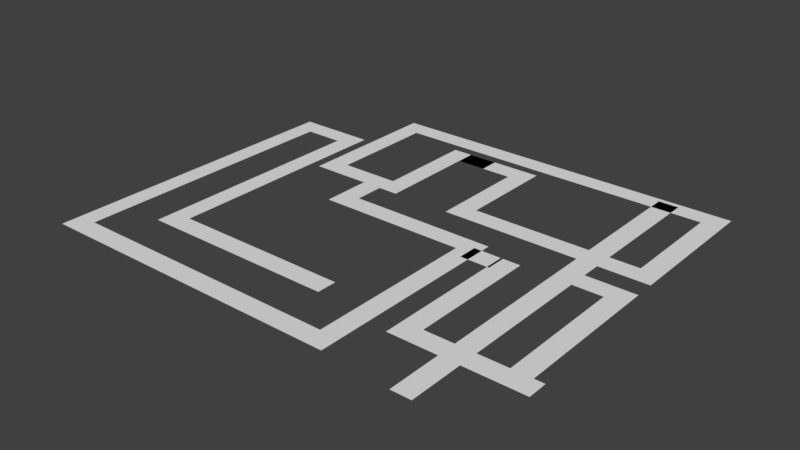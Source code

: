 # Source: ground.blend  (saved by Blender 2.79.0; exported with 4.5.12 LTS)
import bpy
from mathutils import Matrix  # noqa: F401  (used for matrix-valued properties, if any)

bpy.ops.wm.read_factory_settings(use_empty=True)
scene = bpy.context.scene
scene.name = 'Scene'

# ---- collections
col_collection_1 = bpy.data.collections.new('Collection 1'); scene.collection.children.link(col_collection_1)

# ---- world
world_world = bpy.data.worlds.new('World'); scene.world = world_world
world_world.color = (0.05088, 0.05088, 0.05088)
world_world.use_sun_shadow = False
world_world.sun_shadow_jitter_overblur = 0.0
world_world.cycles.sampling_method = 'MANUAL'

# ---- meshes
me_plane_122 = bpy.data.meshes.new('Plane.122')
me_plane_122.from_pydata([(-1.0, -1.0, 0.0), (1.0, -1.0, 0.0), (-1.0, 1.0, 0.0), (1.0, 1.0, 0.0)], [], [(0, 1, 3, 2)])
me_plane_122.use_remesh_preserve_volume = False
me_plane_122.use_remesh_preserve_attributes = False
me_plane_122.use_mirror_vertex_groups = False
me_plane_122.update()
me_plane_121 = bpy.data.meshes.new('Plane.121')
me_plane_121.from_pydata([(-1.0, -1.0, 0.0), (1.0, -1.0, 0.0), (-1.0, 1.0, 0.0), (1.0, 1.0, 0.0)], [], [(0, 1, 3, 2)])
me_plane_121.use_remesh_preserve_volume = False
me_plane_121.use_remesh_preserve_attributes = False
me_plane_121.use_mirror_vertex_groups = False
me_plane_121.update()
me_plane_120 = bpy.data.meshes.new('Plane.120')
me_plane_120.from_pydata([(-1.0, -1.0, 0.0), (1.0, -1.0, 0.0), (-1.0, 1.0, 0.0), (1.0, 1.0, 0.0)], [], [(0, 1, 3, 2)])
me_plane_120.use_remesh_preserve_volume = False
me_plane_120.use_remesh_preserve_attributes = False
me_plane_120.use_mirror_vertex_groups = False
me_plane_120.update()
me_plane_119 = bpy.data.meshes.new('Plane.119')
me_plane_119.from_pydata([(-1.0, -1.0, 0.0), (1.0, -1.0, 0.0), (-1.0, 1.0, 0.0), (1.0, 1.0, 0.0)], [], [(0, 1, 3, 2)])
me_plane_119.use_remesh_preserve_volume = False
me_plane_119.use_remesh_preserve_attributes = False
me_plane_119.use_mirror_vertex_groups = False
me_plane_119.update()
me_plane_118 = bpy.data.meshes.new('Plane.118')
me_plane_118.from_pydata([(-1.0, -1.0, 0.0), (1.0, -1.0, 0.0), (-1.0, 1.0, 0.0), (1.0, 1.0, 0.0)], [], [(0, 1, 3, 2)])
me_plane_118.use_remesh_preserve_volume = False
me_plane_118.use_remesh_preserve_attributes = False
me_plane_118.use_mirror_vertex_groups = False
me_plane_118.update()
me_plane_117 = bpy.data.meshes.new('Plane.117')
me_plane_117.from_pydata([(-1.0, -1.0, 0.0), (1.0, -1.0, 0.0), (-1.0, 1.0, 0.0), (1.0, 1.0, 0.0)], [], [(0, 1, 3, 2)])
me_plane_117.use_remesh_preserve_volume = False
me_plane_117.use_remesh_preserve_attributes = False
me_plane_117.use_mirror_vertex_groups = False
me_plane_117.update()
me_plane_116 = bpy.data.meshes.new('Plane.116')
me_plane_116.from_pydata([(-1.0, -1.0, 0.0), (1.0, -1.0, 0.0), (-1.0, 1.0, 0.0), (1.0, 1.0, 0.0)], [], [(0, 1, 3, 2)])
me_plane_116.use_remesh_preserve_volume = False
me_plane_116.use_remesh_preserve_attributes = False
me_plane_116.use_mirror_vertex_groups = False
me_plane_116.update()
me_plane_115 = bpy.data.meshes.new('Plane.115')
me_plane_115.from_pydata([(-1.0, -1.0, 0.0), (1.0, -1.0, 0.0), (-1.0, 1.0, 0.0), (1.0, 1.0, 0.0)], [], [(0, 1, 3, 2)])
me_plane_115.use_remesh_preserve_volume = False
me_plane_115.use_remesh_preserve_attributes = False
me_plane_115.use_mirror_vertex_groups = False
me_plane_115.update()
me_plane_114 = bpy.data.meshes.new('Plane.114')
me_plane_114.from_pydata([(-1.0, -1.0, 0.0), (1.0, -1.0, 0.0), (-1.0, 1.0, 0.0), (1.0, 1.0, 0.0)], [], [(0, 1, 3, 2)])
me_plane_114.use_remesh_preserve_volume = False
me_plane_114.use_remesh_preserve_attributes = False
me_plane_114.use_mirror_vertex_groups = False
me_plane_114.update()
me_plane_113 = bpy.data.meshes.new('Plane.113')
me_plane_113.from_pydata([(-1.0, -1.0, 0.0), (1.0, -1.0, 0.0), (-1.0, 1.0, 0.0), (1.0, 1.0, 0.0)], [], [(0, 1, 3, 2)])
me_plane_113.use_remesh_preserve_volume = False
me_plane_113.use_remesh_preserve_attributes = False
me_plane_113.use_mirror_vertex_groups = False
me_plane_113.update()
me_plane_112 = bpy.data.meshes.new('Plane.112')
me_plane_112.from_pydata([(-1.0, -1.0, 0.0), (1.0, -1.0, 0.0), (-1.0, 1.0, 0.0), (1.0, 1.0, 0.0)], [], [(0, 1, 3, 2)])
me_plane_112.use_remesh_preserve_volume = False
me_plane_112.use_remesh_preserve_attributes = False
me_plane_112.use_mirror_vertex_groups = False
me_plane_112.update()
me_plane_111 = bpy.data.meshes.new('Plane.111')
me_plane_111.from_pydata([(-1.0, -1.0, 0.0), (1.0, -1.0, 0.0), (-1.0, 1.0, 0.0), (1.0, 1.0, 0.0)], [], [(0, 1, 3, 2)])
me_plane_111.use_remesh_preserve_volume = False
me_plane_111.use_remesh_preserve_attributes = False
me_plane_111.use_mirror_vertex_groups = False
me_plane_111.update()
me_plane_110 = bpy.data.meshes.new('Plane.110')
me_plane_110.from_pydata([(-1.0, -1.0, 0.0), (1.0, -1.0, 0.0), (-1.0, 1.0, 0.0), (1.0, 1.0, 0.0)], [], [(0, 1, 3, 2)])
me_plane_110.use_remesh_preserve_volume = False
me_plane_110.use_remesh_preserve_attributes = False
me_plane_110.use_mirror_vertex_groups = False
me_plane_110.update()
me_plane_109 = bpy.data.meshes.new('Plane.109')
me_plane_109.from_pydata([(-1.0, -1.0, 0.0), (1.0, -1.0, 0.0), (-1.0, 1.0, 0.0), (1.0, 1.0, 0.0)], [], [(0, 1, 3, 2)])
me_plane_109.use_remesh_preserve_volume = False
me_plane_109.use_remesh_preserve_attributes = False
me_plane_109.use_mirror_vertex_groups = False
me_plane_109.update()
me_plane_108 = bpy.data.meshes.new('Plane.108')
me_plane_108.from_pydata([(-1.0, -1.0, 0.0), (1.0, -1.0, 0.0), (-1.0, 1.0, 0.0), (1.0, 1.0, 0.0)], [], [(0, 1, 3, 2)])
me_plane_108.use_remesh_preserve_volume = False
me_plane_108.use_remesh_preserve_attributes = False
me_plane_108.use_mirror_vertex_groups = False
me_plane_108.update()
me_plane_107 = bpy.data.meshes.new('Plane.107')
me_plane_107.from_pydata([(-1.0, -1.0, 0.0), (1.0, -1.0, 0.0), (-1.0, 1.0, 0.0), (1.0, 1.0, 0.0)], [], [(0, 1, 3, 2)])
me_plane_107.use_remesh_preserve_volume = False
me_plane_107.use_remesh_preserve_attributes = False
me_plane_107.use_mirror_vertex_groups = False
me_plane_107.update()
me_plane_106 = bpy.data.meshes.new('Plane.106')
me_plane_106.from_pydata([(-1.0, -1.0, 0.0), (1.0, -1.0, 0.0), (-1.0, 1.0, 0.0), (1.0, 1.0, 0.0)], [], [(0, 1, 3, 2)])
me_plane_106.use_remesh_preserve_volume = False
me_plane_106.use_remesh_preserve_attributes = False
me_plane_106.use_mirror_vertex_groups = False
me_plane_106.update()
me_plane_105 = bpy.data.meshes.new('Plane.105')
me_plane_105.from_pydata([(-1.0, -1.0, 0.0), (1.0, -1.0, 0.0), (-1.0, 1.0, 0.0), (1.0, 1.0, 0.0)], [], [(0, 1, 3, 2)])
me_plane_105.use_remesh_preserve_volume = False
me_plane_105.use_remesh_preserve_attributes = False
me_plane_105.use_mirror_vertex_groups = False
me_plane_105.update()
me_plane_104 = bpy.data.meshes.new('Plane.104')
me_plane_104.from_pydata([(-1.0, -1.0, 0.0), (1.0, -1.0, 0.0), (-1.0, 1.0, 0.0), (1.0, 1.0, 0.0)], [], [(0, 1, 3, 2)])
me_plane_104.use_remesh_preserve_volume = False
me_plane_104.use_remesh_preserve_attributes = False
me_plane_104.use_mirror_vertex_groups = False
me_plane_104.update()
me_plane_103 = bpy.data.meshes.new('Plane.103')
me_plane_103.from_pydata([(-1.0, -1.0, 0.0), (1.0, -1.0, 0.0), (-1.0, 1.0, 0.0), (1.0, 1.0, 0.0)], [], [(0, 1, 3, 2)])
me_plane_103.use_remesh_preserve_volume = False
me_plane_103.use_remesh_preserve_attributes = False
me_plane_103.use_mirror_vertex_groups = False
me_plane_103.update()
me_plane_102 = bpy.data.meshes.new('Plane.102')
me_plane_102.from_pydata([(-1.0, -1.0, 0.0), (1.0, -1.0, 0.0), (-1.0, 1.0, 0.0), (1.0, 1.0, 0.0)], [], [(0, 1, 3, 2)])
me_plane_102.use_remesh_preserve_volume = False
me_plane_102.use_remesh_preserve_attributes = False
me_plane_102.use_mirror_vertex_groups = False
me_plane_102.update()
me_plane_101 = bpy.data.meshes.new('Plane.101')
me_plane_101.from_pydata([(-1.0, -1.0, 0.0), (1.0, -1.0, 0.0), (-1.0, 1.0, 0.0), (1.0, 1.0, 0.0)], [], [(0, 1, 3, 2)])
me_plane_101.use_remesh_preserve_volume = False
me_plane_101.use_remesh_preserve_attributes = False
me_plane_101.use_mirror_vertex_groups = False
me_plane_101.update()
me_plane_100 = bpy.data.meshes.new('Plane.100')
me_plane_100.from_pydata([(-1.0, -1.0, 0.0), (1.0, -1.0, 0.0), (-1.0, 1.0, 0.0), (1.0, 1.0, 0.0)], [], [(0, 1, 3, 2)])
me_plane_100.use_remesh_preserve_volume = False
me_plane_100.use_remesh_preserve_attributes = False
me_plane_100.use_mirror_vertex_groups = False
me_plane_100.update()
me_plane_099 = bpy.data.meshes.new('Plane.099')
me_plane_099.from_pydata([(-1.0, -1.0, 0.0), (1.0, -1.0, 0.0), (-1.0, 1.0, 0.0), (1.0, 1.0, 0.0)], [], [(0, 1, 3, 2)])
me_plane_099.use_remesh_preserve_volume = False
me_plane_099.use_remesh_preserve_attributes = False
me_plane_099.use_mirror_vertex_groups = False
me_plane_099.update()
me_plane_098 = bpy.data.meshes.new('Plane.098')
me_plane_098.from_pydata([(-1.0, -1.0, 0.0), (1.0, -1.0, 0.0), (-1.0, 1.0, 0.0), (1.0, 1.0, 0.0)], [], [(0, 1, 3, 2)])
me_plane_098.use_remesh_preserve_volume = False
me_plane_098.use_remesh_preserve_attributes = False
me_plane_098.use_mirror_vertex_groups = False
me_plane_098.update()
me_plane_097 = bpy.data.meshes.new('Plane.097')
me_plane_097.from_pydata([(-1.0, -1.0, 0.0), (1.0, -1.0, 0.0), (-1.0, 1.0, 0.0), (1.0, 1.0, 0.0)], [], [(0, 1, 3, 2)])
me_plane_097.use_remesh_preserve_volume = False
me_plane_097.use_remesh_preserve_attributes = False
me_plane_097.use_mirror_vertex_groups = False
me_plane_097.update()
me_plane_096 = bpy.data.meshes.new('Plane.096')
me_plane_096.from_pydata([(-1.0, -1.0, 0.0), (1.0, -1.0, 0.0), (-1.0, 1.0, 0.0), (1.0, 1.0, 0.0)], [], [(0, 1, 3, 2)])
me_plane_096.use_remesh_preserve_volume = False
me_plane_096.use_remesh_preserve_attributes = False
me_plane_096.use_mirror_vertex_groups = False
me_plane_096.update()
me_plane_095 = bpy.data.meshes.new('Plane.095')
me_plane_095.from_pydata([(-1.0, -1.0, 0.0), (1.0, -1.0, 0.0), (-1.0, 1.0, 0.0), (1.0, 1.0, 0.0)], [], [(0, 1, 3, 2)])
me_plane_095.use_remesh_preserve_volume = False
me_plane_095.use_remesh_preserve_attributes = False
me_plane_095.use_mirror_vertex_groups = False
me_plane_095.update()
me_plane_094 = bpy.data.meshes.new('Plane.094')
me_plane_094.from_pydata([(-1.0, -1.0, 0.0), (1.0, -1.0, 0.0), (-1.0, 1.0, 0.0), (1.0, 1.0, 0.0)], [], [(0, 1, 3, 2)])
me_plane_094.use_remesh_preserve_volume = False
me_plane_094.use_remesh_preserve_attributes = False
me_plane_094.use_mirror_vertex_groups = False
me_plane_094.update()
me_plane_093 = bpy.data.meshes.new('Plane.093')
me_plane_093.from_pydata([(-1.0, -1.0, 0.0), (1.0, -1.0, 0.0), (-1.0, 1.0, 0.0), (1.0, 1.0, 0.0)], [], [(0, 1, 3, 2)])
me_plane_093.use_remesh_preserve_volume = False
me_plane_093.use_remesh_preserve_attributes = False
me_plane_093.use_mirror_vertex_groups = False
me_plane_093.update()
me_plane_092 = bpy.data.meshes.new('Plane.092')
me_plane_092.from_pydata([(-1.0, -1.0, 0.0), (1.0, -1.0, 0.0), (-1.0, 1.0, 0.0), (1.0, 1.0, 0.0)], [], [(0, 1, 3, 2)])
me_plane_092.use_remesh_preserve_volume = False
me_plane_092.use_remesh_preserve_attributes = False
me_plane_092.use_mirror_vertex_groups = False
me_plane_092.update()
me_plane_091 = bpy.data.meshes.new('Plane.091')
me_plane_091.from_pydata([(-1.0, -1.0, 0.0), (1.0, -1.0, 0.0), (-1.0, 1.0, 0.0), (1.0, 1.0, 0.0)], [], [(0, 1, 3, 2)])
me_plane_091.use_remesh_preserve_volume = False
me_plane_091.use_remesh_preserve_attributes = False
me_plane_091.use_mirror_vertex_groups = False
me_plane_091.update()
me_plane_090 = bpy.data.meshes.new('Plane.090')
me_plane_090.from_pydata([(-1.0, -1.0, 0.0), (1.0, -1.0, 0.0), (-1.0, 1.0, 0.0), (1.0, 1.0, 0.0)], [], [(0, 1, 3, 2)])
me_plane_090.use_remesh_preserve_volume = False
me_plane_090.use_remesh_preserve_attributes = False
me_plane_090.use_mirror_vertex_groups = False
me_plane_090.update()
me_plane_089 = bpy.data.meshes.new('Plane.089')
me_plane_089.from_pydata([(-1.0, -1.0, 0.0), (1.0, -1.0, 0.0), (-1.0, 1.0, 0.0), (1.0, 1.0, 0.0)], [], [(0, 1, 3, 2)])
me_plane_089.use_remesh_preserve_volume = False
me_plane_089.use_remesh_preserve_attributes = False
me_plane_089.use_mirror_vertex_groups = False
me_plane_089.update()
me_plane_088 = bpy.data.meshes.new('Plane.088')
me_plane_088.from_pydata([(-1.0, -1.0, 0.0), (1.0, -1.0, 0.0), (-1.0, 1.0, 0.0), (1.0, 1.0, 0.0)], [], [(0, 1, 3, 2)])
me_plane_088.use_remesh_preserve_volume = False
me_plane_088.use_remesh_preserve_attributes = False
me_plane_088.use_mirror_vertex_groups = False
me_plane_088.update()
me_plane_087 = bpy.data.meshes.new('Plane.087')
me_plane_087.from_pydata([(-1.0, -1.0, 0.0), (1.0, -1.0, 0.0), (-1.0, 1.0, 0.0), (1.0, 1.0, 0.0)], [], [(0, 1, 3, 2)])
me_plane_087.use_remesh_preserve_volume = False
me_plane_087.use_remesh_preserve_attributes = False
me_plane_087.use_mirror_vertex_groups = False
me_plane_087.update()
me_plane_086 = bpy.data.meshes.new('Plane.086')
me_plane_086.from_pydata([(-1.0, -1.0, 0.0), (1.0, -1.0, 0.0), (-1.0, 1.0, 0.0), (1.0, 1.0, 0.0)], [], [(0, 1, 3, 2)])
me_plane_086.use_remesh_preserve_volume = False
me_plane_086.use_remesh_preserve_attributes = False
me_plane_086.use_mirror_vertex_groups = False
me_plane_086.update()
me_plane_085 = bpy.data.meshes.new('Plane.085')
me_plane_085.from_pydata([(-1.0, -1.0, 0.0), (1.0, -1.0, 0.0), (-1.0, 1.0, 0.0), (1.0, 1.0, 0.0)], [], [(0, 1, 3, 2)])
me_plane_085.use_remesh_preserve_volume = False
me_plane_085.use_remesh_preserve_attributes = False
me_plane_085.use_mirror_vertex_groups = False
me_plane_085.update()
me_plane_084 = bpy.data.meshes.new('Plane.084')
me_plane_084.from_pydata([(-1.0, -1.0, 0.0), (1.0, -1.0, 0.0), (-1.0, 1.0, 0.0), (1.0, 1.0, 0.0)], [], [(0, 1, 3, 2)])
me_plane_084.use_remesh_preserve_volume = False
me_plane_084.use_remesh_preserve_attributes = False
me_plane_084.use_mirror_vertex_groups = False
me_plane_084.update()
me_plane_083 = bpy.data.meshes.new('Plane.083')
me_plane_083.from_pydata([(-1.0, -1.0, 0.0), (1.0, -1.0, 0.0), (-1.0, 1.0, 0.0), (1.0, 1.0, 0.0)], [], [(0, 1, 3, 2)])
me_plane_083.use_remesh_preserve_volume = False
me_plane_083.use_remesh_preserve_attributes = False
me_plane_083.use_mirror_vertex_groups = False
me_plane_083.update()
me_plane_082 = bpy.data.meshes.new('Plane.082')
me_plane_082.from_pydata([(-1.0, -1.0, 0.0), (1.0, -1.0, 0.0), (-1.0, 1.0, 0.0), (1.0, 1.0, 0.0)], [], [(0, 1, 3, 2)])
me_plane_082.use_remesh_preserve_volume = False
me_plane_082.use_remesh_preserve_attributes = False
me_plane_082.use_mirror_vertex_groups = False
me_plane_082.update()
me_plane_081 = bpy.data.meshes.new('Plane.081')
me_plane_081.from_pydata([(-1.0, -1.0, 0.0), (1.0, -1.0, 0.0), (-1.0, 1.0, 0.0), (1.0, 1.0, 0.0)], [], [(0, 1, 3, 2)])
me_plane_081.use_remesh_preserve_volume = False
me_plane_081.use_remesh_preserve_attributes = False
me_plane_081.use_mirror_vertex_groups = False
me_plane_081.update()
me_plane_080 = bpy.data.meshes.new('Plane.080')
me_plane_080.from_pydata([(-1.0, -1.0, 0.0), (1.0, -1.0, 0.0), (-1.0, 1.0, 0.0), (1.0, 1.0, 0.0)], [], [(0, 1, 3, 2)])
me_plane_080.use_remesh_preserve_volume = False
me_plane_080.use_remesh_preserve_attributes = False
me_plane_080.use_mirror_vertex_groups = False
me_plane_080.update()
me_plane_079 = bpy.data.meshes.new('Plane.079')
me_plane_079.from_pydata([(-1.0, -1.0, 0.0), (1.0, -1.0, 0.0), (-1.0, 1.0, 0.0), (1.0, 1.0, 0.0)], [], [(0, 1, 3, 2)])
me_plane_079.use_remesh_preserve_volume = False
me_plane_079.use_remesh_preserve_attributes = False
me_plane_079.use_mirror_vertex_groups = False
me_plane_079.update()
me_plane_078 = bpy.data.meshes.new('Plane.078')
me_plane_078.from_pydata([(-1.0, -1.0, 0.0), (1.0, -1.0, 0.0), (-1.0, 1.0, 0.0), (1.0, 1.0, 0.0)], [], [(0, 1, 3, 2)])
me_plane_078.use_remesh_preserve_volume = False
me_plane_078.use_remesh_preserve_attributes = False
me_plane_078.use_mirror_vertex_groups = False
me_plane_078.update()
me_plane_077 = bpy.data.meshes.new('Plane.077')
me_plane_077.from_pydata([(-1.0, -1.0, 0.0), (1.0, -1.0, 0.0), (-1.0, 1.0, 0.0), (1.0, 1.0, 0.0)], [], [(0, 1, 3, 2)])
me_plane_077.use_remesh_preserve_volume = False
me_plane_077.use_remesh_preserve_attributes = False
me_plane_077.use_mirror_vertex_groups = False
me_plane_077.update()
me_plane_076 = bpy.data.meshes.new('Plane.076')
me_plane_076.from_pydata([(-1.0, -1.0, 0.0), (1.0, -1.0, 0.0), (-1.0, 1.0, 0.0), (1.0, 1.0, 0.0)], [], [(0, 1, 3, 2)])
me_plane_076.use_remesh_preserve_volume = False
me_plane_076.use_remesh_preserve_attributes = False
me_plane_076.use_mirror_vertex_groups = False
me_plane_076.update()
me_plane_075 = bpy.data.meshes.new('Plane.075')
me_plane_075.from_pydata([(-1.0, -1.0, 0.0), (1.0, -1.0, 0.0), (-1.0, 1.0, 0.0), (1.0, 1.0, 0.0)], [], [(0, 1, 3, 2)])
me_plane_075.use_remesh_preserve_volume = False
me_plane_075.use_remesh_preserve_attributes = False
me_plane_075.use_mirror_vertex_groups = False
me_plane_075.update()
me_plane_074 = bpy.data.meshes.new('Plane.074')
me_plane_074.from_pydata([(-1.0, -1.0, 0.0), (1.0, -1.0, 0.0), (-1.0, 1.0, 0.0), (1.0, 1.0, 0.0)], [], [(0, 1, 3, 2)])
me_plane_074.use_remesh_preserve_volume = False
me_plane_074.use_remesh_preserve_attributes = False
me_plane_074.use_mirror_vertex_groups = False
me_plane_074.update()
me_plane_073 = bpy.data.meshes.new('Plane.073')
me_plane_073.from_pydata([(-1.0, -1.0, 0.0), (1.0, -1.0, 0.0), (-1.0, 1.0, 0.0), (1.0, 1.0, 0.0)], [], [(0, 1, 3, 2)])
me_plane_073.use_remesh_preserve_volume = False
me_plane_073.use_remesh_preserve_attributes = False
me_plane_073.use_mirror_vertex_groups = False
me_plane_073.update()
me_plane_072 = bpy.data.meshes.new('Plane.072')
me_plane_072.from_pydata([(-1.0, -1.0, 0.0), (1.0, -1.0, 0.0), (-1.0, 1.0, 0.0), (1.0, 1.0, 0.0)], [], [(0, 1, 3, 2)])
me_plane_072.use_remesh_preserve_volume = False
me_plane_072.use_remesh_preserve_attributes = False
me_plane_072.use_mirror_vertex_groups = False
me_plane_072.update()
me_plane_071 = bpy.data.meshes.new('Plane.071')
me_plane_071.from_pydata([(-1.0, -1.0, 0.0), (1.0, -1.0, 0.0), (-1.0, 1.0, 0.0), (1.0, 1.0, 0.0)], [], [(0, 1, 3, 2)])
me_plane_071.use_remesh_preserve_volume = False
me_plane_071.use_remesh_preserve_attributes = False
me_plane_071.use_mirror_vertex_groups = False
me_plane_071.update()
me_plane_070 = bpy.data.meshes.new('Plane.070')
me_plane_070.from_pydata([(-1.0, -1.0, 0.0), (1.0, -1.0, 0.0), (-1.0, 1.0, 0.0), (1.0, 1.0, 0.0)], [], [(0, 1, 3, 2)])
me_plane_070.use_remesh_preserve_volume = False
me_plane_070.use_remesh_preserve_attributes = False
me_plane_070.use_mirror_vertex_groups = False
me_plane_070.update()
me_plane_069 = bpy.data.meshes.new('Plane.069')
me_plane_069.from_pydata([(-1.0, -1.0, 0.0), (1.0, -1.0, 0.0), (-1.0, 1.0, 0.0), (1.0, 1.0, 0.0)], [], [(0, 1, 3, 2)])
me_plane_069.use_remesh_preserve_volume = False
me_plane_069.use_remesh_preserve_attributes = False
me_plane_069.use_mirror_vertex_groups = False
me_plane_069.update()
me_plane_068 = bpy.data.meshes.new('Plane.068')
me_plane_068.from_pydata([(-1.0, -1.0, 0.0), (1.0, -1.0, 0.0), (-1.0, 1.0, 0.0), (1.0, 1.0, 0.0)], [], [(0, 1, 3, 2)])
me_plane_068.use_remesh_preserve_volume = False
me_plane_068.use_remesh_preserve_attributes = False
me_plane_068.use_mirror_vertex_groups = False
me_plane_068.update()
me_plane_067 = bpy.data.meshes.new('Plane.067')
me_plane_067.from_pydata([(-1.0, -1.0, 0.0), (1.0, -1.0, 0.0), (-1.0, 1.0, 0.0), (1.0, 1.0, 0.0)], [], [(0, 1, 3, 2)])
me_plane_067.use_remesh_preserve_volume = False
me_plane_067.use_remesh_preserve_attributes = False
me_plane_067.use_mirror_vertex_groups = False
me_plane_067.update()
me_plane_066 = bpy.data.meshes.new('Plane.066')
me_plane_066.from_pydata([(-1.0, -1.0, 0.0), (1.0, -1.0, 0.0), (-1.0, 1.0, 0.0), (1.0, 1.0, 0.0)], [], [(0, 1, 3, 2)])
me_plane_066.use_remesh_preserve_volume = False
me_plane_066.use_remesh_preserve_attributes = False
me_plane_066.use_mirror_vertex_groups = False
me_plane_066.update()
me_plane_065 = bpy.data.meshes.new('Plane.065')
me_plane_065.from_pydata([(-1.0, -1.0, 0.0), (1.0, -1.0, 0.0), (-1.0, 1.0, 0.0), (1.0, 1.0, 0.0)], [], [(0, 1, 3, 2)])
me_plane_065.use_remesh_preserve_volume = False
me_plane_065.use_remesh_preserve_attributes = False
me_plane_065.use_mirror_vertex_groups = False
me_plane_065.update()
me_plane_064 = bpy.data.meshes.new('Plane.064')
me_plane_064.from_pydata([(-1.0, -1.0, 0.0), (1.0, -1.0, 0.0), (-1.0, 1.0, 0.0), (1.0, 1.0, 0.0)], [], [(0, 1, 3, 2)])
me_plane_064.use_remesh_preserve_volume = False
me_plane_064.use_remesh_preserve_attributes = False
me_plane_064.use_mirror_vertex_groups = False
me_plane_064.update()
me_plane_063 = bpy.data.meshes.new('Plane.063')
me_plane_063.from_pydata([(-1.0, -1.0, 0.0), (1.0, -1.0, 0.0), (-1.0, 1.0, 0.0), (1.0, 1.0, 0.0)], [], [(0, 1, 3, 2)])
me_plane_063.use_remesh_preserve_volume = False
me_plane_063.use_remesh_preserve_attributes = False
me_plane_063.use_mirror_vertex_groups = False
me_plane_063.update()
me_plane_062 = bpy.data.meshes.new('Plane.062')
me_plane_062.from_pydata([(-1.0, -1.0, 0.0), (1.0, -1.0, 0.0), (-1.0, 1.0, 0.0), (1.0, 1.0, 0.0)], [], [(0, 1, 3, 2)])
me_plane_062.use_remesh_preserve_volume = False
me_plane_062.use_remesh_preserve_attributes = False
me_plane_062.use_mirror_vertex_groups = False
me_plane_062.update()
me_plane_061 = bpy.data.meshes.new('Plane.061')
me_plane_061.from_pydata([(-1.0, -1.0, 0.0), (1.0, -1.0, 0.0), (-1.0, 1.0, 0.0), (1.0, 1.0, 0.0)], [], [(0, 1, 3, 2)])
me_plane_061.use_remesh_preserve_volume = False
me_plane_061.use_remesh_preserve_attributes = False
me_plane_061.use_mirror_vertex_groups = False
me_plane_061.update()
me_plane_060 = bpy.data.meshes.new('Plane.060')
me_plane_060.from_pydata([(-1.0, -1.0, 0.0), (1.0, -1.0, 0.0), (-1.0, 1.0, 0.0), (1.0, 1.0, 0.0)], [], [(0, 1, 3, 2)])
me_plane_060.use_remesh_preserve_volume = False
me_plane_060.use_remesh_preserve_attributes = False
me_plane_060.use_mirror_vertex_groups = False
me_plane_060.update()
me_plane_059 = bpy.data.meshes.new('Plane.059')
me_plane_059.from_pydata([(-1.0, -1.0, 0.0), (1.0, -1.0, 0.0), (-1.0, 1.0, 0.0), (1.0, 1.0, 0.0)], [], [(0, 1, 3, 2)])
me_plane_059.use_remesh_preserve_volume = False
me_plane_059.use_remesh_preserve_attributes = False
me_plane_059.use_mirror_vertex_groups = False
me_plane_059.update()
me_plane_058 = bpy.data.meshes.new('Plane.058')
me_plane_058.from_pydata([(-1.0, -1.0, 0.0), (1.0, -1.0, 0.0), (-1.0, 1.0, 0.0), (1.0, 1.0, 0.0)], [], [(0, 1, 3, 2)])
me_plane_058.use_remesh_preserve_volume = False
me_plane_058.use_remesh_preserve_attributes = False
me_plane_058.use_mirror_vertex_groups = False
me_plane_058.update()
me_plane_057 = bpy.data.meshes.new('Plane.057')
me_plane_057.from_pydata([(-1.0, -1.0, 0.0), (1.0, -1.0, 0.0), (-1.0, 1.0, 0.0), (1.0, 1.0, 0.0)], [], [(0, 1, 3, 2)])
me_plane_057.use_remesh_preserve_volume = False
me_plane_057.use_remesh_preserve_attributes = False
me_plane_057.use_mirror_vertex_groups = False
me_plane_057.update()
me_plane_056 = bpy.data.meshes.new('Plane.056')
me_plane_056.from_pydata([(-1.0, -1.0, 0.0), (1.0, -1.0, 0.0), (-1.0, 1.0, 0.0), (1.0, 1.0, 0.0)], [], [(0, 1, 3, 2)])
me_plane_056.use_remesh_preserve_volume = False
me_plane_056.use_remesh_preserve_attributes = False
me_plane_056.use_mirror_vertex_groups = False
me_plane_056.update()
me_plane_055 = bpy.data.meshes.new('Plane.055')
me_plane_055.from_pydata([(-1.0, -1.0, 0.0), (1.0, -1.0, 0.0), (-1.0, 1.0, 0.0), (1.0, 1.0, 0.0)], [], [(0, 1, 3, 2)])
me_plane_055.use_remesh_preserve_volume = False
me_plane_055.use_remesh_preserve_attributes = False
me_plane_055.use_mirror_vertex_groups = False
me_plane_055.update()
me_plane_054 = bpy.data.meshes.new('Plane.054')
me_plane_054.from_pydata([(-1.0, -1.0, 0.0), (1.0, -1.0, 0.0), (-1.0, 1.0, 0.0), (1.0, 1.0, 0.0)], [], [(0, 1, 3, 2)])
me_plane_054.use_remesh_preserve_volume = False
me_plane_054.use_remesh_preserve_attributes = False
me_plane_054.use_mirror_vertex_groups = False
me_plane_054.update()
me_plane_053 = bpy.data.meshes.new('Plane.053')
me_plane_053.from_pydata([(-1.0, -1.0, 0.0), (1.0, -1.0, 0.0), (-1.0, 1.0, 0.0), (1.0, 1.0, 0.0)], [], [(0, 1, 3, 2)])
me_plane_053.use_remesh_preserve_volume = False
me_plane_053.use_remesh_preserve_attributes = False
me_plane_053.use_mirror_vertex_groups = False
me_plane_053.update()
me_plane_052 = bpy.data.meshes.new('Plane.052')
me_plane_052.from_pydata([(-1.0, -1.0, 0.0), (1.0, -1.0, 0.0), (-1.0, 1.0, 0.0), (1.0, 1.0, 0.0)], [], [(0, 1, 3, 2)])
me_plane_052.use_remesh_preserve_volume = False
me_plane_052.use_remesh_preserve_attributes = False
me_plane_052.use_mirror_vertex_groups = False
me_plane_052.update()
me_plane_051 = bpy.data.meshes.new('Plane.051')
me_plane_051.from_pydata([(-1.0, -1.0, 0.0), (1.0, -1.0, 0.0), (-1.0, 1.0, 0.0), (1.0, 1.0, 0.0)], [], [(0, 1, 3, 2)])
me_plane_051.use_remesh_preserve_volume = False
me_plane_051.use_remesh_preserve_attributes = False
me_plane_051.use_mirror_vertex_groups = False
me_plane_051.update()
me_plane_050 = bpy.data.meshes.new('Plane.050')
me_plane_050.from_pydata([(-1.0, -1.0, 0.0), (1.0, -1.0, 0.0), (-1.0, 1.0, 0.0), (1.0, 1.0, 0.0)], [], [(0, 1, 3, 2)])
me_plane_050.use_remesh_preserve_volume = False
me_plane_050.use_remesh_preserve_attributes = False
me_plane_050.use_mirror_vertex_groups = False
me_plane_050.update()
me_plane_049 = bpy.data.meshes.new('Plane.049')
me_plane_049.from_pydata([(-1.0, -1.0, 0.0), (1.0, -1.0, 0.0), (-1.0, 1.0, 0.0), (1.0, 1.0, 0.0)], [], [(0, 1, 3, 2)])
me_plane_049.use_remesh_preserve_volume = False
me_plane_049.use_remesh_preserve_attributes = False
me_plane_049.use_mirror_vertex_groups = False
me_plane_049.update()
me_plane_048 = bpy.data.meshes.new('Plane.048')
me_plane_048.from_pydata([(-1.0, -1.0, 0.0), (1.0, -1.0, 0.0), (-1.0, 1.0, 0.0), (1.0, 1.0, 0.0)], [], [(0, 1, 3, 2)])
me_plane_048.use_remesh_preserve_volume = False
me_plane_048.use_remesh_preserve_attributes = False
me_plane_048.use_mirror_vertex_groups = False
me_plane_048.update()
me_plane_047 = bpy.data.meshes.new('Plane.047')
me_plane_047.from_pydata([(-1.0, -1.0, 0.0), (1.0, -1.0, 0.0), (-1.0, 1.0, 0.0), (1.0, 1.0, 0.0)], [], [(0, 1, 3, 2)])
me_plane_047.use_remesh_preserve_volume = False
me_plane_047.use_remesh_preserve_attributes = False
me_plane_047.use_mirror_vertex_groups = False
me_plane_047.update()
me_plane_046 = bpy.data.meshes.new('Plane.046')
me_plane_046.from_pydata([(-1.0, -1.0, 0.0), (1.0, -1.0, 0.0), (-1.0, 1.0, 0.0), (1.0, 1.0, 0.0)], [], [(0, 1, 3, 2)])
me_plane_046.use_remesh_preserve_volume = False
me_plane_046.use_remesh_preserve_attributes = False
me_plane_046.use_mirror_vertex_groups = False
me_plane_046.update()
me_plane_045 = bpy.data.meshes.new('Plane.045')
me_plane_045.from_pydata([(-1.0, -1.0, 0.0), (1.0, -1.0, 0.0), (-1.0, 1.0, 0.0), (1.0, 1.0, 0.0)], [], [(0, 1, 3, 2)])
me_plane_045.use_remesh_preserve_volume = False
me_plane_045.use_remesh_preserve_attributes = False
me_plane_045.use_mirror_vertex_groups = False
me_plane_045.update()
me_plane_044 = bpy.data.meshes.new('Plane.044')
me_plane_044.from_pydata([(-1.0, -1.0, 0.0), (1.0, -1.0, 0.0), (-1.0, 1.0, 0.0), (1.0, 1.0, 0.0)], [], [(0, 1, 3, 2)])
me_plane_044.use_remesh_preserve_volume = False
me_plane_044.use_remesh_preserve_attributes = False
me_plane_044.use_mirror_vertex_groups = False
me_plane_044.update()
me_plane_043 = bpy.data.meshes.new('Plane.043')
me_plane_043.from_pydata([(-1.0, -1.0, 0.0), (1.0, -1.0, 0.0), (-1.0, 1.0, 0.0), (1.0, 1.0, 0.0)], [], [(0, 1, 3, 2)])
me_plane_043.use_remesh_preserve_volume = False
me_plane_043.use_remesh_preserve_attributes = False
me_plane_043.use_mirror_vertex_groups = False
me_plane_043.update()
me_plane_042 = bpy.data.meshes.new('Plane.042')
me_plane_042.from_pydata([(-1.0, -1.0, 0.0), (1.0, -1.0, 0.0), (-1.0, 1.0, 0.0), (1.0, 1.0, 0.0)], [], [(0, 1, 3, 2)])
me_plane_042.use_remesh_preserve_volume = False
me_plane_042.use_remesh_preserve_attributes = False
me_plane_042.use_mirror_vertex_groups = False
me_plane_042.update()
me_plane_041 = bpy.data.meshes.new('Plane.041')
me_plane_041.from_pydata([(-1.0, -1.0, 0.0), (1.0, -1.0, 0.0), (-1.0, 1.0, 0.0), (1.0, 1.0, 0.0)], [], [(0, 1, 3, 2)])
me_plane_041.use_remesh_preserve_volume = False
me_plane_041.use_remesh_preserve_attributes = False
me_plane_041.use_mirror_vertex_groups = False
me_plane_041.update()
me_plane_040 = bpy.data.meshes.new('Plane.040')
me_plane_040.from_pydata([(-1.0, -1.0, 0.0), (1.0, -1.0, 0.0), (-1.0, 1.0, 0.0), (1.0, 1.0, 0.0)], [], [(0, 1, 3, 2)])
me_plane_040.use_remesh_preserve_volume = False
me_plane_040.use_remesh_preserve_attributes = False
me_plane_040.use_mirror_vertex_groups = False
me_plane_040.update()
me_plane_039 = bpy.data.meshes.new('Plane.039')
me_plane_039.from_pydata([(-1.0, -1.0, 0.0), (1.0, -1.0, 0.0), (-1.0, 1.0, 0.0), (1.0, 1.0, 0.0)], [], [(0, 1, 3, 2)])
me_plane_039.use_remesh_preserve_volume = False
me_plane_039.use_remesh_preserve_attributes = False
me_plane_039.use_mirror_vertex_groups = False
me_plane_039.update()
me_plane_038 = bpy.data.meshes.new('Plane.038')
me_plane_038.from_pydata([(-1.0, -1.0, 0.0), (1.0, -1.0, 0.0), (-1.0, 1.0, 0.0), (1.0, 1.0, 0.0)], [], [(0, 1, 3, 2)])
me_plane_038.use_remesh_preserve_volume = False
me_plane_038.use_remesh_preserve_attributes = False
me_plane_038.use_mirror_vertex_groups = False
me_plane_038.update()
me_plane_037 = bpy.data.meshes.new('Plane.037')
me_plane_037.from_pydata([(-1.0, -1.0, 0.0), (1.0, -1.0, 0.0), (-1.0, 1.0, 0.0), (1.0, 1.0, 0.0)], [], [(0, 1, 3, 2)])
me_plane_037.use_remesh_preserve_volume = False
me_plane_037.use_remesh_preserve_attributes = False
me_plane_037.use_mirror_vertex_groups = False
me_plane_037.update()
me_plane_036 = bpy.data.meshes.new('Plane.036')
me_plane_036.from_pydata([(-1.0, -1.0, 0.0), (1.0, -1.0, 0.0), (-1.0, 1.0, 0.0), (1.0, 1.0, 0.0)], [], [(0, 1, 3, 2)])
me_plane_036.use_remesh_preserve_volume = False
me_plane_036.use_remesh_preserve_attributes = False
me_plane_036.use_mirror_vertex_groups = False
me_plane_036.update()
me_plane_035 = bpy.data.meshes.new('Plane.035')
me_plane_035.from_pydata([(-1.0, -1.0, 0.0), (1.0, -1.0, 0.0), (-1.0, 1.0, 0.0), (1.0, 1.0, 0.0)], [], [(0, 1, 3, 2)])
me_plane_035.use_remesh_preserve_volume = False
me_plane_035.use_remesh_preserve_attributes = False
me_plane_035.use_mirror_vertex_groups = False
me_plane_035.update()
me_plane_034 = bpy.data.meshes.new('Plane.034')
me_plane_034.from_pydata([(-1.0, -1.0, 0.0), (1.0, -1.0, 0.0), (-1.0, 1.0, 0.0), (1.0, 1.0, 0.0)], [], [(0, 1, 3, 2)])
me_plane_034.use_remesh_preserve_volume = False
me_plane_034.use_remesh_preserve_attributes = False
me_plane_034.use_mirror_vertex_groups = False
me_plane_034.update()
me_plane_033 = bpy.data.meshes.new('Plane.033')
me_plane_033.from_pydata([(-1.0, -1.0, 0.0), (1.0, -1.0, 0.0), (-1.0, 1.0, 0.0), (1.0, 1.0, 0.0)], [], [(0, 1, 3, 2)])
me_plane_033.use_remesh_preserve_volume = False
me_plane_033.use_remesh_preserve_attributes = False
me_plane_033.use_mirror_vertex_groups = False
me_plane_033.update()
me_plane_032 = bpy.data.meshes.new('Plane.032')
me_plane_032.from_pydata([(-1.0, -1.0, 0.0), (1.0, -1.0, 0.0), (-1.0, 1.0, 0.0), (1.0, 1.0, 0.0)], [], [(0, 1, 3, 2)])
me_plane_032.use_remesh_preserve_volume = False
me_plane_032.use_remesh_preserve_attributes = False
me_plane_032.use_mirror_vertex_groups = False
me_plane_032.update()
me_plane_031 = bpy.data.meshes.new('Plane.031')
me_plane_031.from_pydata([(-1.0, -1.0, 0.0), (1.0, -1.0, 0.0), (-1.0, 1.0, 0.0), (1.0, 1.0, 0.0)], [], [(0, 1, 3, 2)])
me_plane_031.use_remesh_preserve_volume = False
me_plane_031.use_remesh_preserve_attributes = False
me_plane_031.use_mirror_vertex_groups = False
me_plane_031.update()
me_plane_030 = bpy.data.meshes.new('Plane.030')
me_plane_030.from_pydata([(-1.0, -1.0, 0.0), (1.0, -1.0, 0.0), (-1.0, 1.0, 0.0), (1.0, 1.0, 0.0)], [], [(0, 1, 3, 2)])
me_plane_030.use_remesh_preserve_volume = False
me_plane_030.use_remesh_preserve_attributes = False
me_plane_030.use_mirror_vertex_groups = False
me_plane_030.update()
me_plane_029 = bpy.data.meshes.new('Plane.029')
me_plane_029.from_pydata([(-1.0, -1.0, 0.0), (1.0, -1.0, 0.0), (-1.0, 1.0, 0.0), (1.0, 1.0, 0.0)], [], [(0, 1, 3, 2)])
me_plane_029.use_remesh_preserve_volume = False
me_plane_029.use_remesh_preserve_attributes = False
me_plane_029.use_mirror_vertex_groups = False
me_plane_029.update()
me_plane_028 = bpy.data.meshes.new('Plane.028')
me_plane_028.from_pydata([(-1.0, -1.0, 0.0), (1.0, -1.0, 0.0), (-1.0, 1.0, 0.0), (1.0, 1.0, 0.0)], [], [(0, 1, 3, 2)])
me_plane_028.use_remesh_preserve_volume = False
me_plane_028.use_remesh_preserve_attributes = False
me_plane_028.use_mirror_vertex_groups = False
me_plane_028.update()
me_plane_027 = bpy.data.meshes.new('Plane.027')
me_plane_027.from_pydata([(-1.0, -1.0, 0.0), (1.0, -1.0, 0.0), (-1.0, 1.0, 0.0), (1.0, 1.0, 0.0)], [], [(0, 1, 3, 2)])
me_plane_027.use_remesh_preserve_volume = False
me_plane_027.use_remesh_preserve_attributes = False
me_plane_027.use_mirror_vertex_groups = False
me_plane_027.update()
me_plane_026 = bpy.data.meshes.new('Plane.026')
me_plane_026.from_pydata([(-1.0, -1.0, 0.0), (1.0, -1.0, 0.0), (-1.0, 1.0, 0.0), (1.0, 1.0, 0.0)], [], [(0, 1, 3, 2)])
me_plane_026.use_remesh_preserve_volume = False
me_plane_026.use_remesh_preserve_attributes = False
me_plane_026.use_mirror_vertex_groups = False
me_plane_026.update()
me_plane_025 = bpy.data.meshes.new('Plane.025')
me_plane_025.from_pydata([(-1.0, -1.0, 0.0), (1.0, -1.0, 0.0), (-1.0, 1.0, 0.0), (1.0, 1.0, 0.0)], [], [(0, 1, 3, 2)])
me_plane_025.use_remesh_preserve_volume = False
me_plane_025.use_remesh_preserve_attributes = False
me_plane_025.use_mirror_vertex_groups = False
me_plane_025.update()
me_plane_024 = bpy.data.meshes.new('Plane.024')
me_plane_024.from_pydata([(-1.0, -1.0, 0.0), (1.0, -1.0, 0.0), (-1.0, 1.0, 0.0), (1.0, 1.0, 0.0)], [], [(0, 1, 3, 2)])
me_plane_024.use_remesh_preserve_volume = False
me_plane_024.use_remesh_preserve_attributes = False
me_plane_024.use_mirror_vertex_groups = False
me_plane_024.update()
me_plane_023 = bpy.data.meshes.new('Plane.023')
me_plane_023.from_pydata([(-1.0, -1.0, 0.0), (1.0, -1.0, 0.0), (-1.0, 1.0, 0.0), (1.0, 1.0, 0.0)], [], [(0, 1, 3, 2)])
me_plane_023.use_remesh_preserve_volume = False
me_plane_023.use_remesh_preserve_attributes = False
me_plane_023.use_mirror_vertex_groups = False
me_plane_023.update()
me_plane_022 = bpy.data.meshes.new('Plane.022')
me_plane_022.from_pydata([(-1.0, -1.0, 0.0), (1.0, -1.0, 0.0), (-1.0, 1.0, 0.0), (1.0, 1.0, 0.0)], [], [(0, 1, 3, 2)])
me_plane_022.use_remesh_preserve_volume = False
me_plane_022.use_remesh_preserve_attributes = False
me_plane_022.use_mirror_vertex_groups = False
me_plane_022.update()
me_plane_021 = bpy.data.meshes.new('Plane.021')
me_plane_021.from_pydata([(-1.0, -1.0, 0.0), (1.0, -1.0, 0.0), (-1.0, 1.0, 0.0), (1.0, 1.0, 0.0)], [], [(0, 1, 3, 2)])
me_plane_021.use_remesh_preserve_volume = False
me_plane_021.use_remesh_preserve_attributes = False
me_plane_021.use_mirror_vertex_groups = False
me_plane_021.update()
me_plane_020 = bpy.data.meshes.new('Plane.020')
me_plane_020.from_pydata([(-1.0, -1.0, 0.0), (1.0, -1.0, 0.0), (-1.0, 1.0, 0.0), (1.0, 1.0, 0.0)], [], [(0, 1, 3, 2)])
me_plane_020.use_remesh_preserve_volume = False
me_plane_020.use_remesh_preserve_attributes = False
me_plane_020.use_mirror_vertex_groups = False
me_plane_020.update()
me_plane_019 = bpy.data.meshes.new('Plane.019')
me_plane_019.from_pydata([(-1.0, -1.0, 0.0), (1.0, -1.0, 0.0), (-1.0, 1.0, 0.0), (1.0, 1.0, 0.0)], [], [(0, 1, 3, 2)])
me_plane_019.use_remesh_preserve_volume = False
me_plane_019.use_remesh_preserve_attributes = False
me_plane_019.use_mirror_vertex_groups = False
me_plane_019.update()
me_plane_018 = bpy.data.meshes.new('Plane.018')
me_plane_018.from_pydata([(-1.0, -1.0, 0.0), (1.0, -1.0, 0.0), (-1.0, 1.0, 0.0), (1.0, 1.0, 0.0)], [], [(0, 1, 3, 2)])
me_plane_018.use_remesh_preserve_volume = False
me_plane_018.use_remesh_preserve_attributes = False
me_plane_018.use_mirror_vertex_groups = False
me_plane_018.update()
me_plane_017 = bpy.data.meshes.new('Plane.017')
me_plane_017.from_pydata([(-1.0, -1.0, 0.0), (1.0, -1.0, 0.0), (-1.0, 1.0, 0.0), (1.0, 1.0, 0.0)], [], [(0, 1, 3, 2)])
me_plane_017.use_remesh_preserve_volume = False
me_plane_017.use_remesh_preserve_attributes = False
me_plane_017.use_mirror_vertex_groups = False
me_plane_017.update()
me_plane_016 = bpy.data.meshes.new('Plane.016')
me_plane_016.from_pydata([(-1.0, -1.0, 0.0), (1.0, -1.0, 0.0), (-1.0, 1.0, 0.0), (1.0, 1.0, 0.0)], [], [(0, 1, 3, 2)])
me_plane_016.use_remesh_preserve_volume = False
me_plane_016.use_remesh_preserve_attributes = False
me_plane_016.use_mirror_vertex_groups = False
me_plane_016.update()
me_plane_015 = bpy.data.meshes.new('Plane.015')
me_plane_015.from_pydata([(-1.0, -1.0, 0.0), (1.0, -1.0, 0.0), (-1.0, 1.0, 0.0), (1.0, 1.0, 0.0)], [], [(0, 1, 3, 2)])
me_plane_015.use_remesh_preserve_volume = False
me_plane_015.use_remesh_preserve_attributes = False
me_plane_015.use_mirror_vertex_groups = False
me_plane_015.update()
me_plane_014 = bpy.data.meshes.new('Plane.014')
me_plane_014.from_pydata([(-1.0, -1.0, 0.0), (1.0, -1.0, 0.0), (-1.0, 1.0, 0.0), (1.0, 1.0, 0.0)], [], [(0, 1, 3, 2)])
me_plane_014.use_remesh_preserve_volume = False
me_plane_014.use_remesh_preserve_attributes = False
me_plane_014.use_mirror_vertex_groups = False
me_plane_014.update()
me_plane_013 = bpy.data.meshes.new('Plane.013')
me_plane_013.from_pydata([(-1.0, -1.0, 0.0), (1.0, -1.0, 0.0), (-1.0, 1.0, 0.0), (1.0, 1.0, 0.0)], [], [(0, 1, 3, 2)])
me_plane_013.use_remesh_preserve_volume = False
me_plane_013.use_remesh_preserve_attributes = False
me_plane_013.use_mirror_vertex_groups = False
me_plane_013.update()
me_plane_012 = bpy.data.meshes.new('Plane.012')
me_plane_012.from_pydata([(-1.0, -1.0, 0.0), (1.0, -1.0, 0.0), (-1.0, 1.0, 0.0), (1.0, 1.0, 0.0)], [], [(0, 1, 3, 2)])
me_plane_012.use_remesh_preserve_volume = False
me_plane_012.use_remesh_preserve_attributes = False
me_plane_012.use_mirror_vertex_groups = False
me_plane_012.update()
me_plane_011 = bpy.data.meshes.new('Plane.011')
me_plane_011.from_pydata([(-1.0, -1.0, 0.0), (1.0, -1.0, 0.0), (-1.0, 1.0, 0.0), (1.0, 1.0, 0.0)], [], [(0, 1, 3, 2)])
me_plane_011.use_remesh_preserve_volume = False
me_plane_011.use_remesh_preserve_attributes = False
me_plane_011.use_mirror_vertex_groups = False
me_plane_011.update()
me_plane_010 = bpy.data.meshes.new('Plane.010')
me_plane_010.from_pydata([(-1.0, -1.0, 0.0), (1.0, -1.0, 0.0), (-1.0, 1.0, 0.0), (1.0, 1.0, 0.0)], [], [(0, 1, 3, 2)])
me_plane_010.use_remesh_preserve_volume = False
me_plane_010.use_remesh_preserve_attributes = False
me_plane_010.use_mirror_vertex_groups = False
me_plane_010.update()
me_plane_009 = bpy.data.meshes.new('Plane.009')
me_plane_009.from_pydata([(-1.0, -1.0, 0.0), (1.0, -1.0, 0.0), (-1.0, 1.0, 0.0), (1.0, 1.0, 0.0)], [], [(0, 1, 3, 2)])
me_plane_009.use_remesh_preserve_volume = False
me_plane_009.use_remesh_preserve_attributes = False
me_plane_009.use_mirror_vertex_groups = False
me_plane_009.update()
me_plane_008 = bpy.data.meshes.new('Plane.008')
me_plane_008.from_pydata([(-1.0, -1.0, 0.0), (1.0, -1.0, 0.0), (-1.0, 1.0, 0.0), (1.0, 1.0, 0.0)], [], [(0, 1, 3, 2)])
me_plane_008.use_remesh_preserve_volume = False
me_plane_008.use_remesh_preserve_attributes = False
me_plane_008.use_mirror_vertex_groups = False
me_plane_008.update()
me_plane_004 = bpy.data.meshes.new('Plane.004')
me_plane_004.from_pydata([(-1.0, -1.0, 0.0), (1.0, -1.0, 0.0), (-1.0, 1.0, 0.0), (1.0, 1.0, 0.0)], [], [(0, 1, 3, 2)])
me_plane_004.use_remesh_preserve_volume = False
me_plane_004.use_remesh_preserve_attributes = False
me_plane_004.use_mirror_vertex_groups = False
me_plane_004.update()

# ---- objects
ob_plane_115 = bpy.data.objects.new('Plane.115', me_plane_122)
ob_plane_114 = bpy.data.objects.new('Plane.114', me_plane_121)
ob_plane_113 = bpy.data.objects.new('Plane.113', me_plane_120)
ob_plane_112 = bpy.data.objects.new('Plane.112', me_plane_119)
ob_plane_111 = bpy.data.objects.new('Plane.111', me_plane_118)
ob_plane_110 = bpy.data.objects.new('Plane.110', me_plane_117)
ob_plane_109 = bpy.data.objects.new('Plane.109', me_plane_116)
ob_plane_108 = bpy.data.objects.new('Plane.108', me_plane_115)
ob_plane_107 = bpy.data.objects.new('Plane.107', me_plane_114)
ob_plane_106 = bpy.data.objects.new('Plane.106', me_plane_113)
ob_plane_105 = bpy.data.objects.new('Plane.105', me_plane_112)
ob_plane_104 = bpy.data.objects.new('Plane.104', me_plane_111)
ob_plane_103 = bpy.data.objects.new('Plane.103', me_plane_110)
ob_plane_102 = bpy.data.objects.new('Plane.102', me_plane_109)
ob_plane_101 = bpy.data.objects.new('Plane.101', me_plane_108)
ob_plane_100 = bpy.data.objects.new('Plane.100', me_plane_107)
ob_plane_099 = bpy.data.objects.new('Plane.099', me_plane_106)
ob_plane_098 = bpy.data.objects.new('Plane.098', me_plane_105)
ob_plane_097 = bpy.data.objects.new('Plane.097', me_plane_104)
ob_plane_096 = bpy.data.objects.new('Plane.096', me_plane_103)
ob_plane_095 = bpy.data.objects.new('Plane.095', me_plane_102)
ob_plane_094 = bpy.data.objects.new('Plane.094', me_plane_101)
ob_plane_093 = bpy.data.objects.new('Plane.093', me_plane_100)
ob_plane_092 = bpy.data.objects.new('Plane.092', me_plane_099)
ob_plane_091 = bpy.data.objects.new('Plane.091', me_plane_098)
ob_plane_090 = bpy.data.objects.new('Plane.090', me_plane_097)
ob_plane_089 = bpy.data.objects.new('Plane.089', me_plane_096)
ob_plane_088 = bpy.data.objects.new('Plane.088', me_plane_095)
ob_plane_087 = bpy.data.objects.new('Plane.087', me_plane_094)
ob_plane_086 = bpy.data.objects.new('Plane.086', me_plane_093)
ob_plane_085 = bpy.data.objects.new('Plane.085', me_plane_092)
ob_plane_084 = bpy.data.objects.new('Plane.084', me_plane_091)
ob_plane_083 = bpy.data.objects.new('Plane.083', me_plane_090)
ob_plane_082 = bpy.data.objects.new('Plane.082', me_plane_089)
ob_plane_081 = bpy.data.objects.new('Plane.081', me_plane_088)
ob_plane_080 = bpy.data.objects.new('Plane.080', me_plane_087)
ob_plane_079 = bpy.data.objects.new('Plane.079', me_plane_086)
ob_plane_078 = bpy.data.objects.new('Plane.078', me_plane_085)
ob_plane_077 = bpy.data.objects.new('Plane.077', me_plane_084)
ob_plane_076 = bpy.data.objects.new('Plane.076', me_plane_083)
ob_plane_075 = bpy.data.objects.new('Plane.075', me_plane_082)
ob_plane_074 = bpy.data.objects.new('Plane.074', me_plane_081)
ob_plane_073 = bpy.data.objects.new('Plane.073', me_plane_080)
ob_plane_072 = bpy.data.objects.new('Plane.072', me_plane_079)
ob_plane_071 = bpy.data.objects.new('Plane.071', me_plane_078)
ob_plane_070 = bpy.data.objects.new('Plane.070', me_plane_077)
ob_plane_069 = bpy.data.objects.new('Plane.069', me_plane_076)
ob_plane_068 = bpy.data.objects.new('Plane.068', me_plane_075)
ob_plane_067 = bpy.data.objects.new('Plane.067', me_plane_074)
ob_plane_066 = bpy.data.objects.new('Plane.066', me_plane_073)
ob_plane_065 = bpy.data.objects.new('Plane.065', me_plane_072)
ob_plane_064 = bpy.data.objects.new('Plane.064', me_plane_071)
ob_plane_063 = bpy.data.objects.new('Plane.063', me_plane_070)
ob_plane_062 = bpy.data.objects.new('Plane.062', me_plane_069)
ob_plane_061 = bpy.data.objects.new('Plane.061', me_plane_068)
ob_plane_060 = bpy.data.objects.new('Plane.060', me_plane_067)
ob_plane_059 = bpy.data.objects.new('Plane.059', me_plane_066)
ob_plane_058 = bpy.data.objects.new('Plane.058', me_plane_065)
ob_plane_057 = bpy.data.objects.new('Plane.057', me_plane_064)
ob_plane_056 = bpy.data.objects.new('Plane.056', me_plane_063)
ob_plane_055 = bpy.data.objects.new('Plane.055', me_plane_062)
ob_plane_054 = bpy.data.objects.new('Plane.054', me_plane_061)
ob_plane_053 = bpy.data.objects.new('Plane.053', me_plane_060)
ob_plane_052 = bpy.data.objects.new('Plane.052', me_plane_059)
ob_plane_051 = bpy.data.objects.new('Plane.051', me_plane_058)
ob_plane_050 = bpy.data.objects.new('Plane.050', me_plane_057)
ob_plane_049 = bpy.data.objects.new('Plane.049', me_plane_056)
ob_plane_048 = bpy.data.objects.new('Plane.048', me_plane_055)
ob_plane_047 = bpy.data.objects.new('Plane.047', me_plane_054)
ob_plane_046 = bpy.data.objects.new('Plane.046', me_plane_053)
ob_plane_045 = bpy.data.objects.new('Plane.045', me_plane_052)
ob_plane_044 = bpy.data.objects.new('Plane.044', me_plane_051)
ob_plane_043 = bpy.data.objects.new('Plane.043', me_plane_050)
ob_plane_042 = bpy.data.objects.new('Plane.042', me_plane_049)
ob_plane_041 = bpy.data.objects.new('Plane.041', me_plane_048)
ob_plane_040 = bpy.data.objects.new('Plane.040', me_plane_047)
ob_plane_039 = bpy.data.objects.new('Plane.039', me_plane_046)
ob_plane_038 = bpy.data.objects.new('Plane.038', me_plane_045)
ob_plane_037 = bpy.data.objects.new('Plane.037', me_plane_044)
ob_plane_036 = bpy.data.objects.new('Plane.036', me_plane_043)
ob_plane_035 = bpy.data.objects.new('Plane.035', me_plane_042)
ob_plane_034 = bpy.data.objects.new('Plane.034', me_plane_041)
ob_plane_033 = bpy.data.objects.new('Plane.033', me_plane_040)
ob_plane_032 = bpy.data.objects.new('Plane.032', me_plane_039)
ob_plane_031 = bpy.data.objects.new('Plane.031', me_plane_038)
ob_plane_030 = bpy.data.objects.new('Plane.030', me_plane_037)
ob_plane_029 = bpy.data.objects.new('Plane.029', me_plane_036)
ob_plane_028 = bpy.data.objects.new('Plane.028', me_plane_035)
ob_plane_027 = bpy.data.objects.new('Plane.027', me_plane_034)
ob_plane_026 = bpy.data.objects.new('Plane.026', me_plane_033)
ob_plane_025 = bpy.data.objects.new('Plane.025', me_plane_032)
ob_plane_024 = bpy.data.objects.new('Plane.024', me_plane_031)
ob_plane_023 = bpy.data.objects.new('Plane.023', me_plane_030)
ob_plane_022 = bpy.data.objects.new('Plane.022', me_plane_029)
ob_plane_021 = bpy.data.objects.new('Plane.021', me_plane_028)
ob_plane_020 = bpy.data.objects.new('Plane.020', me_plane_027)
ob_plane_019 = bpy.data.objects.new('Plane.019', me_plane_026)
ob_plane_018 = bpy.data.objects.new('Plane.018', me_plane_025)
ob_plane_017 = bpy.data.objects.new('Plane.017', me_plane_024)
ob_plane_016 = bpy.data.objects.new('Plane.016', me_plane_023)
ob_plane_015 = bpy.data.objects.new('Plane.015', me_plane_022)
ob_plane_014 = bpy.data.objects.new('Plane.014', me_plane_021)
ob_plane_013 = bpy.data.objects.new('Plane.013', me_plane_020)
ob_plane_012 = bpy.data.objects.new('Plane.012', me_plane_019)
ob_plane_011 = bpy.data.objects.new('Plane.011', me_plane_018)
ob_plane_010 = bpy.data.objects.new('Plane.010', me_plane_017)
ob_plane_009 = bpy.data.objects.new('Plane.009', me_plane_016)
ob_plane_008 = bpy.data.objects.new('Plane.008', me_plane_015)
ob_plane_007 = bpy.data.objects.new('Plane.007', me_plane_014)
ob_plane_006 = bpy.data.objects.new('Plane.006', me_plane_013)
ob_plane_005 = bpy.data.objects.new('Plane.005', me_plane_012)
ob_plane_004 = bpy.data.objects.new('Plane.004', me_plane_011)
ob_plane_003 = bpy.data.objects.new('Plane.003', me_plane_010)
ob_plane_002 = bpy.data.objects.new('Plane.002', me_plane_009)
ob_plane_001 = bpy.data.objects.new('Plane.001', me_plane_008)
ob_plane = bpy.data.objects.new('Plane', me_plane_004)

# ---- transforms, parenting, visibility, modifiers, constraints
ob_plane_115.location = (-10.0, 29.0, 0.0)
ob_plane_115.rotation_euler = (0.0, -0.0, 3.142)
ob_plane_115.scale = (2.0, 3.0, 1.0)
ob_plane_115.lineart.crease_threshold = 0.0
ob_plane_114.location = (-10.0, 23.0, 0.0)
ob_plane_114.rotation_euler = (0.0, -0.0, 3.142)
ob_plane_114.scale = (2.0, 3.0, 1.0)
ob_plane_114.lineart.crease_threshold = 0.0
ob_plane_113.location = (-10.0, 17.0, 0.0)
ob_plane_113.rotation_euler = (0.0, -0.0, 3.142)
ob_plane_113.scale = (2.0, 3.0, 1.0)
ob_plane_113.lineart.crease_threshold = 0.0
ob_plane_112.location = (-10.0, 11.0, 0.0)
ob_plane_112.rotation_euler = (0.0, -0.0, 3.142)
ob_plane_112.scale = (2.0, 3.0, 1.0)
ob_plane_112.lineart.crease_threshold = 0.0
ob_plane_111.location = (-60.0, 67.0, 0.0)
ob_plane_111.rotation_euler = (0.0, -0.0, 3.142)
ob_plane_111.scale = (2.0, 3.0, 1.0)
ob_plane_111.lineart.crease_threshold = 0.0
ob_plane_110.location = (-60.0, 61.0, 0.0)
ob_plane_110.rotation_euler = (0.0, -0.0, 3.142)
ob_plane_110.scale = (2.0, 3.0, 1.0)
ob_plane_110.lineart.crease_threshold = 0.0
ob_plane_109.location = (-60.0, 55.0, 0.0)
ob_plane_109.rotation_euler = (0.0, -0.0, 3.142)
ob_plane_109.scale = (2.0, 3.0, 1.0)
ob_plane_109.lineart.crease_threshold = 0.0
ob_plane_108.location = (-60.0, 49.0, 0.0)
ob_plane_108.rotation_euler = (0.0, -0.0, 3.142)
ob_plane_108.scale = (2.0, 3.0, 1.0)
ob_plane_108.lineart.crease_threshold = 0.0
ob_plane_107.location = (-49.0, 74.0, 0.0)
ob_plane_107.rotation_euler = (0.0, -0.0, 1.571)
ob_plane_107.scale = (2.0, 3.0, 1.0)
ob_plane_107.lineart.crease_threshold = 0.0
ob_plane_106.location = (-43.0, 74.0, 0.0)
ob_plane_106.rotation_euler = (0.0, -0.0, 1.571)
ob_plane_106.scale = (2.0, 3.0, 1.0)
ob_plane_106.lineart.crease_threshold = 0.0
ob_plane_105.location = (-37.0, 74.0, 0.0)
ob_plane_105.rotation_euler = (0.0, -0.0, 1.571)
ob_plane_105.scale = (2.0, 3.0, 1.0)
ob_plane_105.lineart.crease_threshold = 0.0
ob_plane_104.location = (-31.0, 74.0, 0.0)
ob_plane_104.rotation_euler = (0.0, -0.0, 1.571)
ob_plane_104.scale = (2.0, 3.0, 1.0)
ob_plane_104.lineart.crease_threshold = 0.0
ob_plane_103.location = (-25.0, 74.0, 0.0)
ob_plane_103.rotation_euler = (0.0, -0.0, 1.571)
ob_plane_103.scale = (2.0, 3.0, 1.0)
ob_plane_103.lineart.crease_threshold = 0.0
ob_plane_102.location = (-19.0, 74.0, 0.0)
ob_plane_102.rotation_euler = (0.0, -0.0, 1.571)
ob_plane_102.scale = (2.0, 3.0, 1.0)
ob_plane_102.lineart.crease_threshold = 0.0
ob_plane_101.location = (-13.0, 74.0, 0.0)
ob_plane_101.rotation_euler = (0.0, -0.0, 1.571)
ob_plane_101.scale = (2.0, 3.0, 1.0)
ob_plane_101.lineart.crease_threshold = 0.0
ob_plane_100.location = (-7.0, 74.0, 0.0)
ob_plane_100.rotation_euler = (0.0, -0.0, 1.571)
ob_plane_100.scale = (2.0, 3.0, 1.0)
ob_plane_100.lineart.crease_threshold = 0.0
ob_plane_099.location = (-1.0, 74.0, 0.0)
ob_plane_099.rotation_euler = (0.0, -0.0, 1.571)
ob_plane_099.scale = (2.0, 3.0, 1.0)
ob_plane_099.lineart.crease_threshold = 0.0
ob_plane_098.location = (5.0, 74.0, 0.0)
ob_plane_098.rotation_euler = (0.0, -0.0, 1.571)
ob_plane_098.scale = (2.0, 3.0, 1.0)
ob_plane_098.lineart.crease_threshold = 0.0
ob_plane_097.location = (10.0, 67.0, 0.0)
ob_plane_097.rotation_euler = (0.0, -0.0, 3.142)
ob_plane_097.scale = (2.0, 3.0, 1.0)
ob_plane_097.lineart.crease_threshold = 0.0
ob_plane_096.location = (10.0, 61.0, 0.0)
ob_plane_096.rotation_euler = (0.0, -0.0, 3.142)
ob_plane_096.scale = (2.0, 3.0, 1.0)
ob_plane_096.lineart.crease_threshold = 0.0
ob_plane_095.location = (10.0, 55.0, 0.0)
ob_plane_095.rotation_euler = (0.0, -0.0, 3.142)
ob_plane_095.scale = (2.0, 3.0, 1.0)
ob_plane_095.lineart.crease_threshold = 0.0
ob_plane_094.location = (10.0, 49.0, 0.0)
ob_plane_094.rotation_euler = (0.0, -0.0, 3.142)
ob_plane_094.scale = (2.0, 3.0, 1.0)
ob_plane_094.lineart.crease_threshold = 0.0
ob_plane_093.location = (10.0, 21.0, 0.0)
ob_plane_093.rotation_euler = (0.0, -0.0, 3.142)
ob_plane_093.scale = (2.0, 3.0, 1.0)
ob_plane_093.lineart.crease_threshold = 0.0
ob_plane_092.location = (10.0, 27.0, 0.0)
ob_plane_092.rotation_euler = (0.0, -0.0, 3.142)
ob_plane_092.scale = (2.0, 3.0, 1.0)
ob_plane_092.lineart.crease_threshold = 0.0
ob_plane_091.location = (10.0, 33.0, 0.0)
ob_plane_091.rotation_euler = (0.0, -0.0, 3.142)
ob_plane_091.scale = (2.0, 3.0, 1.0)
ob_plane_091.lineart.crease_threshold = 0.0
ob_plane_090.location = (10.0, 39.0, 0.0)
ob_plane_090.rotation_euler = (0.0, -0.0, 3.142)
ob_plane_090.scale = (2.0, 3.0, 1.0)
ob_plane_090.lineart.crease_threshold = 0.0
ob_plane_089.location = (0.0, 48.0, 0.0)
ob_plane_089.scale = (2.0, 3.0, 1.0)
ob_plane_089.lineart.crease_threshold = 0.0
ob_plane_088.location = (0.0, 42.0, 0.0)
ob_plane_088.scale = (2.0, 3.0, 1.0)
ob_plane_088.lineart.crease_threshold = 0.0
ob_plane_087.location = (0.0, 36.0, 0.0)
ob_plane_087.scale = (2.0, 3.0, 1.0)
ob_plane_087.lineart.crease_threshold = 0.0
ob_plane_086.location = (0.0, 30.0, 0.0)
ob_plane_086.scale = (2.0, 3.0, 1.0)
ob_plane_086.lineart.crease_threshold = 0.0
ob_plane_085.location = (0.0, 24.0, 0.0)
ob_plane_085.scale = (2.0, 3.0, 1.0)
ob_plane_085.lineart.crease_threshold = 0.0
ob_plane_084.location = (0.0, 18.0, 0.0)
ob_plane_084.scale = (2.0, 3.0, 1.0)
ob_plane_084.lineart.crease_threshold = 0.0
ob_plane_083.location = (0.0, 12.0, 0.0)
ob_plane_083.scale = (2.0, 3.0, 1.0)
ob_plane_083.lineart.crease_threshold = 0.0
ob_plane_082.location = (0.0, 6.0, 0.0)
ob_plane_082.scale = (2.0, 3.0, 1.0)
ob_plane_082.lineart.crease_threshold = 0.0
ob_plane_081.location = (0.0, 0.0, 0.0)
ob_plane_081.scale = (2.0, 3.0, 1.0)
ob_plane_081.lineart.crease_threshold = 0.0
ob_plane_080.location = (-28.0, 61.0, 0.0)
ob_plane_080.rotation_euler = (0.0, -0.0, 3.142)
ob_plane_080.scale = (2.0, 3.0, 1.0)
ob_plane_080.lineart.crease_threshold = 0.0
ob_plane_079.location = (-28.0, 55.0, 0.0)
ob_plane_079.rotation_euler = (0.0, -0.0, 3.142)
ob_plane_079.scale = (2.0, 3.0, 1.0)
ob_plane_079.lineart.crease_threshold = 0.0
ob_plane_078.location = (-28.0, 49.0, 0.0)
ob_plane_078.rotation_euler = (0.0, -0.0, 3.142)
ob_plane_078.scale = (2.0, 3.0, 1.0)
ob_plane_078.lineart.crease_threshold = 0.0
ob_plane_077.location = (-44.0, 55.0, 0.0)
ob_plane_077.rotation_euler = (0.0, -0.0, 3.142)
ob_plane_077.scale = (2.0, 3.0, 1.0)
ob_plane_077.lineart.crease_threshold = 0.0
ob_plane_076.location = (-44.0, 61.0, 0.0)
ob_plane_076.rotation_euler = (0.0, -0.0, 3.142)
ob_plane_076.scale = (2.0, 3.0, 1.0)
ob_plane_076.lineart.crease_threshold = 0.0
ob_plane_075.location = (-44.0, 67.0, 0.0)
ob_plane_075.rotation_euler = (0.0, -0.0, 3.142)
ob_plane_075.scale = (2.0, 3.0, 1.0)
ob_plane_075.lineart.crease_threshold = 0.0
ob_plane_074.location = (-37.0, 12.0, 0.0)
ob_plane_074.rotation_euler = (0.0, 0.0, 4.712)
ob_plane_074.scale = (2.0, 3.0, 1.0)
ob_plane_074.lineart.crease_threshold = 0.0
ob_plane_073.location = (-43.0, 12.0, 0.0)
ob_plane_073.rotation_euler = (0.0, 0.0, 4.712)
ob_plane_073.scale = (2.0, 3.0, 1.0)
ob_plane_073.lineart.crease_threshold = 0.0
ob_plane_072.location = (-49.0, 12.0, 0.0)
ob_plane_072.rotation_euler = (0.0, 0.0, 4.712)
ob_plane_072.scale = (2.0, 3.0, 1.0)
ob_plane_072.lineart.crease_threshold = 0.0
ob_plane_071.location = (-55.0, 12.0, 0.0)
ob_plane_071.rotation_euler = (0.0, 0.0, 4.712)
ob_plane_071.scale = (2.0, 3.0, 1.0)
ob_plane_071.lineart.crease_threshold = 0.0
ob_plane_070.location = (-61.0, 12.0, 0.0)
ob_plane_070.rotation_euler = (0.0, 0.0, 4.712)
ob_plane_070.scale = (2.0, 3.0, 1.0)
ob_plane_070.lineart.crease_threshold = 0.0
ob_plane_069.location = (-17.0, 48.0, 0.0)
ob_plane_069.rotation_euler = (0.0, -0.0, 1.571)
ob_plane_069.scale = (2.0, 3.0, 1.0)
ob_plane_069.lineart.crease_threshold = 0.0
ob_plane_068.location = (-11.0, 48.0, 0.0)
ob_plane_068.rotation_euler = (0.0, -0.0, 1.571)
ob_plane_068.scale = (2.0, 3.0, 1.0)
ob_plane_068.lineart.crease_threshold = 0.0
ob_plane_067.location = (-5.0, 48.0, 0.0)
ob_plane_067.rotation_euler = (0.0, -0.0, 1.571)
ob_plane_067.scale = (2.0, 3.0, 1.0)
ob_plane_067.lineart.crease_threshold = 0.0
ob_plane_066.location = (-29.0, 38.0, 0.0)
ob_plane_066.rotation_euler = (0.0, 0.0, 4.712)
ob_plane_066.scale = (2.0, 3.0, 1.0)
ob_plane_066.lineart.crease_threshold = 0.0
ob_plane_065.location = (-35.0, 38.0, 0.0)
ob_plane_065.rotation_euler = (0.0, 0.0, 4.712)
ob_plane_065.scale = (2.0, 3.0, 1.0)
ob_plane_065.lineart.crease_threshold = 0.0
ob_plane_064.location = (-41.0, 38.0, 0.0)
ob_plane_064.rotation_euler = (0.0, 0.0, 4.712)
ob_plane_064.scale = (2.0, 3.0, 1.0)
ob_plane_064.lineart.crease_threshold = 0.0
ob_plane_063.location = (-47.0, 38.0, 0.0)
ob_plane_063.rotation_euler = (0.0, 0.0, 4.712)
ob_plane_063.scale = (2.0, 3.0, 1.0)
ob_plane_063.lineart.crease_threshold = 0.0
ob_plane_062.location = (-18.0, 7.0, 0.0)
ob_plane_062.rotation_euler = (0.0, -0.0, 3.142)
ob_plane_062.scale = (2.0, 3.0, 1.0)
ob_plane_062.lineart.crease_threshold = 0.0
ob_plane_061.location = (-18.0, 13.0, 0.0)
ob_plane_061.rotation_euler = (0.0, -0.0, 3.142)
ob_plane_061.scale = (2.0, 3.0, 1.0)
ob_plane_061.lineart.crease_threshold = 0.0
ob_plane_060.location = (-18.0, 19.0, 0.0)
ob_plane_060.rotation_euler = (0.0, -0.0, 3.142)
ob_plane_060.scale = (2.0, 3.0, 1.0)
ob_plane_060.lineart.crease_threshold = 0.0
ob_plane_059.location = (-18.0, 25.0, 0.0)
ob_plane_059.rotation_euler = (0.0, -0.0, 3.142)
ob_plane_059.scale = (2.0, 3.0, 1.0)
ob_plane_059.lineart.crease_threshold = 0.0
ob_plane_058.location = (-18.0, 31.0, 0.0)
ob_plane_058.rotation_euler = (0.0, -0.0, 3.142)
ob_plane_058.scale = (2.0, 3.0, 1.0)
ob_plane_058.lineart.crease_threshold = 0.0
ob_plane_057.location = (-18.0, 37.0, 0.0)
ob_plane_057.rotation_euler = (0.0, -0.0, 3.142)
ob_plane_057.scale = (2.0, 3.0, 1.0)
ob_plane_057.lineart.crease_threshold = 0.0
ob_plane_056.location = (-71.0, -2.346e-05, 0.0)
ob_plane_056.rotation_euler = (0.0, 0.0, 4.712)
ob_plane_056.scale = (2.0, 3.0, 1.0)
ob_plane_056.lineart.crease_threshold = 0.0
ob_plane_055.location = (-65.0, -2.053e-05, 0.0)
ob_plane_055.rotation_euler = (0.0, 0.0, 4.712)
ob_plane_055.scale = (2.0, 3.0, 1.0)
ob_plane_055.lineart.crease_threshold = 0.0
ob_plane_054.location = (-59.0, -1.76e-05, 0.0)
ob_plane_054.rotation_euler = (0.0, 0.0, 4.712)
ob_plane_054.scale = (2.0, 3.0, 1.0)
ob_plane_054.lineart.crease_threshold = 0.0
ob_plane_053.location = (-53.0, -1.466e-05, 0.0)
ob_plane_053.rotation_euler = (0.0, 0.0, 4.712)
ob_plane_053.scale = (2.0, 3.0, 1.0)
ob_plane_053.lineart.crease_threshold = 0.0
ob_plane_052.location = (-47.0, -1.173e-05, 0.0)
ob_plane_052.rotation_euler = (0.0, 0.0, 4.712)
ob_plane_052.scale = (2.0, 3.0, 1.0)
ob_plane_052.lineart.crease_threshold = 0.0
ob_plane_051.location = (-41.0, -8.798e-06, 0.0)
ob_plane_051.rotation_euler = (0.0, 0.0, 4.712)
ob_plane_051.scale = (2.0, 3.0, 1.0)
ob_plane_051.lineart.crease_threshold = 0.0
ob_plane_050.location = (-35.0, -5.865e-06, 0.0)
ob_plane_050.rotation_euler = (0.0, 0.0, 4.712)
ob_plane_050.scale = (2.0, 3.0, 1.0)
ob_plane_050.lineart.crease_threshold = 0.0
ob_plane_049.location = (-29.0, -2.933e-06, 0.0)
ob_plane_049.rotation_euler = (0.0, 0.0, 4.712)
ob_plane_049.scale = (2.0, 3.0, 1.0)
ob_plane_049.lineart.crease_threshold = 0.0
ob_plane_048.location = (-23.0, 0.0, 0.0)
ob_plane_048.rotation_euler = (0.0, 0.0, 4.712)
ob_plane_048.scale = (2.0, 3.0, 1.0)
ob_plane_048.lineart.crease_threshold = 0.0
ob_plane_047.location = (-66.0, 19.0, 0.0)
ob_plane_047.rotation_euler = (0.0, -0.0, 6.283)
ob_plane_047.scale = (2.0, 3.0, 1.0)
ob_plane_047.lineart.crease_threshold = 0.0
ob_plane_046.location = (-66.0, 25.0, 0.0)
ob_plane_046.rotation_euler = (0.0, -0.0, 6.283)
ob_plane_046.scale = (2.0, 3.0, 1.0)
ob_plane_046.lineart.crease_threshold = 0.0
ob_plane_045.location = (-66.0, 31.0, 0.0)
ob_plane_045.rotation_euler = (0.0, -0.0, 6.283)
ob_plane_045.scale = (2.0, 3.0, 1.0)
ob_plane_045.lineart.crease_threshold = 0.0
ob_plane_044.location = (-66.0, 37.0, 0.0)
ob_plane_044.rotation_euler = (0.0, -0.0, 6.283)
ob_plane_044.scale = (2.0, 3.0, 1.0)
ob_plane_044.lineart.crease_threshold = 0.0
ob_plane_043.location = (-66.0, 43.0, 0.0)
ob_plane_043.rotation_euler = (0.0, -0.0, 6.283)
ob_plane_043.scale = (2.0, 3.0, 1.0)
ob_plane_043.lineart.crease_threshold = 0.0
ob_plane_042.location = (-66.0, 49.0, 0.0)
ob_plane_042.rotation_euler = (0.0, -0.0, 6.283)
ob_plane_042.scale = (2.0, 3.0, 1.0)
ob_plane_042.lineart.crease_threshold = 0.0
ob_plane_041.location = (-66.0, 55.0, 0.0)
ob_plane_041.rotation_euler = (0.0, -0.0, 6.283)
ob_plane_041.scale = (2.0, 3.0, 1.0)
ob_plane_041.lineart.crease_threshold = 0.0
ob_plane_040.location = (-78.0, 53.0, 0.0)
ob_plane_040.rotation_euler = (0.0, -0.0, 3.142)
ob_plane_040.scale = (2.0, 3.0, 1.0)
ob_plane_040.lineart.crease_threshold = 0.0
ob_plane_039.location = (-78.0, 47.0, 0.0)
ob_plane_039.rotation_euler = (0.0, -0.0, 3.142)
ob_plane_039.scale = (2.0, 3.0, 1.0)
ob_plane_039.lineart.crease_threshold = 0.0
ob_plane_038.location = (-78.0, 41.0, 0.0)
ob_plane_038.rotation_euler = (0.0, -0.0, 3.142)
ob_plane_038.scale = (2.0, 3.0, 1.0)
ob_plane_038.lineart.crease_threshold = 0.0
ob_plane_037.location = (-78.0, 35.0, 0.0)
ob_plane_037.rotation_euler = (0.0, -0.0, 3.142)
ob_plane_037.scale = (2.0, 3.0, 1.0)
ob_plane_037.lineart.crease_threshold = 0.0
ob_plane_036.location = (-78.0, 29.0, 0.0)
ob_plane_036.rotation_euler = (0.0, -0.0, 3.142)
ob_plane_036.scale = (2.0, 3.0, 1.0)
ob_plane_036.lineart.crease_threshold = 0.0
ob_plane_035.location = (-78.0, 23.0, 0.0)
ob_plane_035.rotation_euler = (0.0, -0.0, 3.142)
ob_plane_035.scale = (2.0, 3.0, 1.0)
ob_plane_035.lineart.crease_threshold = 0.0
ob_plane_034.location = (-78.0, 17.0, 0.0)
ob_plane_034.rotation_euler = (0.0, -0.0, 3.142)
ob_plane_034.scale = (2.0, 3.0, 1.0)
ob_plane_034.lineart.crease_threshold = 0.0
ob_plane_033.location = (-78.0, 11.0, 0.0)
ob_plane_033.rotation_euler = (0.0, -0.0, 3.142)
ob_plane_033.scale = (2.0, 3.0, 1.0)
ob_plane_033.lineart.crease_threshold = 0.0
ob_plane_032.location = (-78.0, 5.0, 0.0)
ob_plane_032.rotation_euler = (0.0, -0.0, 3.142)
ob_plane_032.scale = (2.0, 3.0, 1.0)
ob_plane_032.lineart.crease_threshold = 0.0
ob_plane_031.location = (-14.57, 36.0, 0.0)
ob_plane_031.rotation_euler = (0.0, 0.0, 4.712)
ob_plane_031.scale = (2.0, 3.0, 1.0)
ob_plane_031.lineart.crease_threshold = 0.0
ob_plane_030.location = (-31.0, 12.0, 0.0)
ob_plane_030.rotation_euler = (0.0, 0.0, 4.712)
ob_plane_030.scale = (2.0, 3.0, 1.0)
ob_plane_030.lineart.crease_threshold = 0.0
ob_plane_029.location = (-66.0, 13.0, 0.0)
ob_plane_029.rotation_euler = (0.0, -0.0, 6.283)
ob_plane_029.scale = (2.0, 3.0, 1.0)
ob_plane_029.lineart.crease_threshold = 0.0
ob_plane_028.location = (-67.0, 60.0, 0.0)
ob_plane_028.rotation_euler = (0.0, 0.0, 4.712)
ob_plane_028.scale = (2.0, 3.0, 1.0)
ob_plane_028.lineart.crease_threshold = 0.0
ob_plane_027.location = (-73.0, 60.0, 0.0)
ob_plane_027.rotation_euler = (0.0, 0.0, 4.712)
ob_plane_027.scale = (2.0, 3.0, 1.0)
ob_plane_027.lineart.crease_threshold = 0.0
ob_plane_026.location = (-78.0, 59.0, 0.0)
ob_plane_026.rotation_euler = (0.0, -0.0, 3.142)
ob_plane_026.scale = (2.0, 3.0, 1.0)
ob_plane_026.lineart.crease_threshold = 0.0
ob_plane_025.location = (-77.0, -2.639e-05, 0.0)
ob_plane_025.rotation_euler = (0.0, 0.0, 4.712)
ob_plane_025.scale = (2.0, 3.0, 1.0)
ob_plane_025.lineart.crease_threshold = 0.0
ob_plane_024.location = (-18.0, 1.0, 0.0)
ob_plane_024.rotation_euler = (0.0, -0.0, 3.142)
ob_plane_024.scale = (2.0, 3.0, 1.0)
ob_plane_024.lineart.crease_threshold = 0.0
ob_plane_023.location = (-23.0, 38.0, 0.0)
ob_plane_023.rotation_euler = (0.0, 0.0, 4.712)
ob_plane_023.scale = (2.0, 3.0, 1.0)
ob_plane_023.lineart.crease_threshold = 0.0
ob_plane_022.location = (-48.0, 43.0, 0.0)
ob_plane_022.rotation_euler = (0.0, -0.0, 3.142)
ob_plane_022.scale = (2.0, 3.0, 1.0)
ob_plane_022.lineart.crease_threshold = 0.0
ob_plane_021.location = (-60.0, 73.0, 0.0)
ob_plane_021.rotation_euler = (0.0, -0.0, 3.142)
ob_plane_021.scale = (2.0, 3.0, 1.0)
ob_plane_021.lineart.crease_threshold = 0.0
ob_plane_020.location = (-55.0, 48.0, 0.0)
ob_plane_020.rotation_euler = (0.0, -0.0, 1.571)
ob_plane_020.scale = (2.0, 3.0, 1.0)
ob_plane_020.lineart.crease_threshold = 0.0
ob_plane_019.location = (-49.0, 48.0, 0.0)
ob_plane_019.rotation_euler = (0.0, -0.0, 1.571)
ob_plane_019.scale = (2.0, 3.0, 1.0)
ob_plane_019.lineart.crease_threshold = 0.0
ob_plane_018.location = (-44.0, 49.0, 0.0)
ob_plane_018.rotation_euler = (0.0, -0.0, 3.142)
ob_plane_018.scale = (2.0, 3.0, 1.0)
ob_plane_018.lineart.crease_threshold = 0.0
ob_plane_017.location = (-39.0, 68.0, 0.0)
ob_plane_017.rotation_euler = (0.0, -0.0, 1.571)
ob_plane_017.scale = (2.0, 3.0, 1.0)
ob_plane_017.lineart.crease_threshold = 0.0
ob_plane_016.location = (-39.0, 68.0, 0.0)
ob_plane_016.rotation_euler = (0.0, -0.0, 1.571)
ob_plane_016.scale = (2.0, 3.0, 1.0)
ob_plane_016.lineart.crease_threshold = 0.0
ob_plane_015.location = (-33.0, 68.0, 0.0)
ob_plane_015.rotation_euler = (0.0, -0.0, 1.571)
ob_plane_015.scale = (2.0, 3.0, 1.0)
ob_plane_015.lineart.crease_threshold = 0.0
ob_plane_014.location = (-28.0, 67.0, 0.0)
ob_plane_014.rotation_euler = (0.0, -0.0, 3.142)
ob_plane_014.scale = (2.0, 3.0, 1.0)
ob_plane_014.lineart.crease_threshold = 0.0
ob_plane_013.location = (-23.0, 48.0, 0.0)
ob_plane_013.rotation_euler = (0.0, -0.0, 1.571)
ob_plane_013.scale = (2.0, 3.0, 1.0)
ob_plane_013.lineart.crease_threshold = 0.0
ob_plane_012.location = (0.0, 72.0, 0.0)
ob_plane_012.rotation_euler = (0.0, -0.0, 3.142)
ob_plane_012.scale = (2.0, 3.0, 1.0)
ob_plane_012.lineart.crease_threshold = 0.0
ob_plane_011.location = (0.0, 66.0, 0.0)
ob_plane_011.rotation_euler = (0.0, -0.0, 3.142)
ob_plane_011.scale = (2.0, 3.0, 1.0)
ob_plane_011.lineart.crease_threshold = 0.0
ob_plane_010.location = (0.0, 60.0, 0.0)
ob_plane_010.rotation_euler = (0.0, -0.0, 3.142)
ob_plane_010.scale = (2.0, 3.0, 1.0)
ob_plane_010.lineart.crease_threshold = 0.0
ob_plane_009.location = (-55.0, 74.0, 0.0)
ob_plane_009.rotation_euler = (0.0, -0.0, 1.571)
ob_plane_009.scale = (2.0, 3.0, 1.0)
ob_plane_009.lineart.crease_threshold = 0.0
ob_plane_008.location = (10.0, 73.0, 0.0)
ob_plane_008.rotation_euler = (0.0, -0.0, 3.142)
ob_plane_008.scale = (2.0, 3.0, 1.0)
ob_plane_008.lineart.crease_threshold = 0.0
ob_plane_007.location = (5.0, 48.0, 0.0)
ob_plane_007.rotation_euler = (0.0, -0.0, 1.571)
ob_plane_007.scale = (2.0, 3.0, 1.0)
ob_plane_007.lineart.crease_threshold = 0.0
ob_plane_006.location = (11.0, 10.0, 0.0)
ob_plane_006.rotation_euler = (0.0, -0.0, 1.571)
ob_plane_006.scale = (2.0, 3.0, 1.0)
ob_plane_006.lineart.crease_threshold = 0.0
ob_plane_005.location = (10.0, 15.0, 0.0)
ob_plane_005.rotation_euler = (0.0, -0.0, 3.142)
ob_plane_005.scale = (2.0, 3.0, 1.0)
ob_plane_005.lineart.crease_threshold = 0.0
ob_plane_004.location = (5.0, 40.0, 0.0)
ob_plane_004.rotation_euler = (0.0, -0.0, 1.571)
ob_plane_004.scale = (2.0, 3.0, 1.0)
ob_plane_004.lineart.crease_threshold = 0.0
ob_plane_003.location = (-10.0, 35.0, 0.0)
ob_plane_003.rotation_euler = (0.0, -0.0, 3.142)
ob_plane_003.scale = (2.0, 3.0, 1.0)
ob_plane_003.lineart.crease_threshold = 0.0
ob_plane_002.location = (5.0, 10.0, 0.0)
ob_plane_002.rotation_euler = (0.0, -0.0, 1.571)
ob_plane_002.scale = (2.0, 3.0, 1.0)
ob_plane_002.lineart.crease_threshold = 0.0
ob_plane_001.location = (-5.0, 10.0, 0.0)
ob_plane_001.rotation_euler = (0.0, -0.0, 1.571)
ob_plane_001.scale = (2.0, 3.0, 1.0)
ob_plane_001.lineart.crease_threshold = 0.0
ob_plane.location = (0.0, 54.0, 0.0)
ob_plane.scale = (2.0, 3.0, 1.0)
ob_plane.lineart.crease_threshold = 0.0

# ---- collection membership
col_collection_1.objects.link(ob_plane_115)
col_collection_1.objects.link(ob_plane_114)
col_collection_1.objects.link(ob_plane_113)
col_collection_1.objects.link(ob_plane_112)
col_collection_1.objects.link(ob_plane_111)
col_collection_1.objects.link(ob_plane_110)
col_collection_1.objects.link(ob_plane_109)
col_collection_1.objects.link(ob_plane_108)
col_collection_1.objects.link(ob_plane_107)
col_collection_1.objects.link(ob_plane_106)
col_collection_1.objects.link(ob_plane_105)
col_collection_1.objects.link(ob_plane_104)
col_collection_1.objects.link(ob_plane_103)
col_collection_1.objects.link(ob_plane_102)
col_collection_1.objects.link(ob_plane_101)
col_collection_1.objects.link(ob_plane_100)
col_collection_1.objects.link(ob_plane_099)
col_collection_1.objects.link(ob_plane_098)
col_collection_1.objects.link(ob_plane_097)
col_collection_1.objects.link(ob_plane_096)
col_collection_1.objects.link(ob_plane_095)
col_collection_1.objects.link(ob_plane_094)
col_collection_1.objects.link(ob_plane_093)
col_collection_1.objects.link(ob_plane_092)
col_collection_1.objects.link(ob_plane_091)
col_collection_1.objects.link(ob_plane_090)
col_collection_1.objects.link(ob_plane_089)
col_collection_1.objects.link(ob_plane_088)
col_collection_1.objects.link(ob_plane_087)
col_collection_1.objects.link(ob_plane_086)
col_collection_1.objects.link(ob_plane_085)
col_collection_1.objects.link(ob_plane_084)
col_collection_1.objects.link(ob_plane_083)
col_collection_1.objects.link(ob_plane_082)
col_collection_1.objects.link(ob_plane_081)
col_collection_1.objects.link(ob_plane_080)
col_collection_1.objects.link(ob_plane_079)
col_collection_1.objects.link(ob_plane_078)
col_collection_1.objects.link(ob_plane_077)
col_collection_1.objects.link(ob_plane_076)
col_collection_1.objects.link(ob_plane_075)
col_collection_1.objects.link(ob_plane_074)
col_collection_1.objects.link(ob_plane_073)
col_collection_1.objects.link(ob_plane_072)
col_collection_1.objects.link(ob_plane_071)
col_collection_1.objects.link(ob_plane_070)
col_collection_1.objects.link(ob_plane_069)
col_collection_1.objects.link(ob_plane_068)
col_collection_1.objects.link(ob_plane_067)
col_collection_1.objects.link(ob_plane_066)
col_collection_1.objects.link(ob_plane_065)
col_collection_1.objects.link(ob_plane_064)
col_collection_1.objects.link(ob_plane_063)
col_collection_1.objects.link(ob_plane_062)
col_collection_1.objects.link(ob_plane_061)
col_collection_1.objects.link(ob_plane_060)
col_collection_1.objects.link(ob_plane_059)
col_collection_1.objects.link(ob_plane_058)
col_collection_1.objects.link(ob_plane_057)
col_collection_1.objects.link(ob_plane_056)
col_collection_1.objects.link(ob_plane_055)
col_collection_1.objects.link(ob_plane_054)
col_collection_1.objects.link(ob_plane_053)
col_collection_1.objects.link(ob_plane_052)
col_collection_1.objects.link(ob_plane_051)
col_collection_1.objects.link(ob_plane_050)
col_collection_1.objects.link(ob_plane_049)
col_collection_1.objects.link(ob_plane_048)
col_collection_1.objects.link(ob_plane_047)
col_collection_1.objects.link(ob_plane_046)
col_collection_1.objects.link(ob_plane_045)
col_collection_1.objects.link(ob_plane_044)
col_collection_1.objects.link(ob_plane_043)
col_collection_1.objects.link(ob_plane_042)
col_collection_1.objects.link(ob_plane_041)
col_collection_1.objects.link(ob_plane_040)
col_collection_1.objects.link(ob_plane_039)
col_collection_1.objects.link(ob_plane_038)
col_collection_1.objects.link(ob_plane_037)
col_collection_1.objects.link(ob_plane_036)
col_collection_1.objects.link(ob_plane_035)
col_collection_1.objects.link(ob_plane_034)
col_collection_1.objects.link(ob_plane_033)
col_collection_1.objects.link(ob_plane_032)
col_collection_1.objects.link(ob_plane_031)
col_collection_1.objects.link(ob_plane_030)
col_collection_1.objects.link(ob_plane_029)
col_collection_1.objects.link(ob_plane_028)
col_collection_1.objects.link(ob_plane_027)
col_collection_1.objects.link(ob_plane_026)
col_collection_1.objects.link(ob_plane_025)
col_collection_1.objects.link(ob_plane_024)
col_collection_1.objects.link(ob_plane_023)
col_collection_1.objects.link(ob_plane_022)
col_collection_1.objects.link(ob_plane_021)
col_collection_1.objects.link(ob_plane_020)
col_collection_1.objects.link(ob_plane_019)
col_collection_1.objects.link(ob_plane_018)
col_collection_1.objects.link(ob_plane_017)
col_collection_1.objects.link(ob_plane_016)
col_collection_1.objects.link(ob_plane_015)
col_collection_1.objects.link(ob_plane_014)
col_collection_1.objects.link(ob_plane_013)
col_collection_1.objects.link(ob_plane_012)
col_collection_1.objects.link(ob_plane_011)
col_collection_1.objects.link(ob_plane_010)
col_collection_1.objects.link(ob_plane_009)
col_collection_1.objects.link(ob_plane_008)
col_collection_1.objects.link(ob_plane_007)
col_collection_1.objects.link(ob_plane_006)
col_collection_1.objects.link(ob_plane_005)
col_collection_1.objects.link(ob_plane_004)
col_collection_1.objects.link(ob_plane_003)
col_collection_1.objects.link(ob_plane_002)
col_collection_1.objects.link(ob_plane_001)
col_collection_1.objects.link(ob_plane)

# ---- scene / render settings (as saved in the file)
scene.frame_start = 1; scene.frame_end = 250; scene.frame_set(50)
scene.render.engine = 'BLENDER_EEVEE_NEXT'
scene.render.resolution_percentage = 50
scene.render.dither_intensity = 0.0
scene.cycles.use_denoising = False
scene.cycles.samples = 128
scene.cycles.sampling_pattern = 'TABULATED_SOBOL'
scene.cycles.use_adaptive_sampling = False
scene.cycles.use_light_tree = False
scene.cycles.blur_glossy = 0.0
scene.cycles.sample_clamp_indirect = 0.0
scene.view_settings.view_transform = 'Standard'
bpy.context.view_layer.update()

# ---- added for rendering (the .blend has no active camera and no usable light): camera, sun
cam_auto = bpy.data.cameras.new('AutoCamera')
cam_auto.lens = 50.0
cam_auto.sensor_width = 36.0
cam_auto.clip_end = 1993.79
ob_auto_camera = bpy.data.objects.new('AutoCamera', cam_auto)
scene.collection.objects.link(ob_auto_camera)
ob_auto_camera.location = (80.6069, -99.8283, 90.8855)
ob_auto_camera.rotation_euler = (1.09748, -7.21219e-08, 0.694738)
scene.camera = ob_auto_camera
light_auto_sun = bpy.data.lights.new('AutoSun', 'SUN')
light_auto_sun.energy = 3.0
light_auto_sun.angle = 0.0523599
ob_auto_sun = bpy.data.objects.new('AutoSun', light_auto_sun)
scene.collection.objects.link(ob_auto_sun)
ob_auto_sun.rotation_euler = (0.872665, 0.174533, 0.523599)
bpy.context.view_layer.update()
